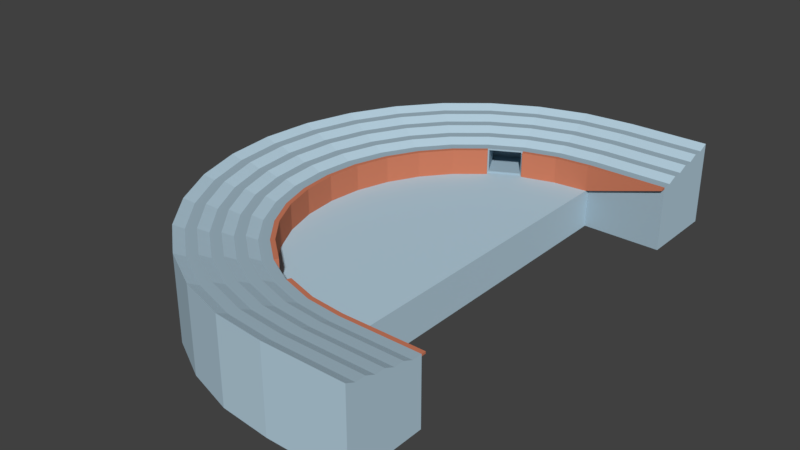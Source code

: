 # Source: Arena.blend  (saved by Blender 2.79.0; exported with 4.5.12 LTS)
import bpy
from mathutils import Matrix  # noqa: F401  (used for matrix-valued properties, if any)

bpy.ops.wm.read_factory_settings(use_empty=True)
scene = bpy.context.scene
scene.name = 'Scene'

# ---- collections
col_collection_1 = bpy.data.collections.new('Collection 1'); scene.collection.children.link(col_collection_1)

# ---- materials (node trees are filled in below, after node groups)
mat_border = bpy.data.materials.new('Border')
mat_border.alpha_threshold = 0.0
mat_border.use_transparent_shadow = False
mat_border.diffuse_color = (0.6038, 0.1981, 0.1119, 1.0)
mat_border.roughness = 0.5
mat_seatbackside = bpy.data.materials.new('SeatBackside')
mat_seatbackside.alpha_threshold = 0.0
mat_seatbackside.use_transparent_shadow = False
mat_seatbackside.diffuse_color = (0.4793, 0.6445, 0.7529, 1.0)
mat_seatbackside.roughness = 0.5
mat_seatfrontside = bpy.data.materials.new('SeatFrontside')
mat_seatfrontside.alpha_threshold = 0.0
mat_seatfrontside.use_transparent_shadow = False
mat_seatfrontside.diffuse_color = (0.3577, 0.4796, 0.5596, 1.0)
mat_seatfrontside.roughness = 0.5

# ---- material node trees

# ---- world
world_world = bpy.data.worlds.new('World'); scene.world = world_world
world_world.color = (0.05088, 0.05088, 0.05088)
world_world.use_sun_shadow = False
world_world.sun_shadow_jitter_overblur = 0.0
world_world.cycles.sampling_method = 'MANUAL'

# ---- meshes
me_cylinder_001 = bpy.data.meshes.new('Cylinder.001')
me_cylinder_001.from_pydata([(7.372, 21.93, 0.0), (7.372, 21.93, 3.25), (7.372, -21.93, 0.0), (7.372, -21.93, 3.25), (3.093, -21.51, 0.0), (3.093, -21.51, 3.25), (-1.022, -20.27, 0.0), (-1.022, -20.27, 3.25), (-4.815, -18.24, 0.0), (-4.815, -18.24, 3.25), (-8.138, -15.51, 0.0), (-8.138, -15.51, 3.25), (-10.87, -12.19, 0.0), (-10.87, -12.19, 3.25), (-12.89, -8.394, 0.0), (-12.89, -8.394, 3.25), (-14.14, -4.279, 0.0), (-14.14, -4.279, 3.25), (-14.56, 1.385e-05, 0.0), (-14.56, 1.385e-05, 3.25), (-14.14, 4.279, 0.0), (-14.14, 4.279, 3.25), (-12.89, 8.394, 0.0), (-12.89, 8.394, 3.25), (-10.87, 12.19, 0.0), (-10.87, 12.19, 3.25), (-8.138, 15.51, 0.0), (-8.138, 15.51, 3.25), (-4.814, 18.24, 0.0), (-4.814, 18.24, 3.25), (-1.022, 20.27, 0.0), (-1.022, 20.27, 3.25), (3.093, 21.51, 0.0), (3.093, 21.51, 3.25), (7.372, 22.5, 3.25), (7.372, -22.5, 3.25), (2.982, -22.07, 3.25), (-1.239, -20.79, 3.25), (-5.129, -18.71, 3.25), (-8.538, -15.91, 3.25), (-11.34, -12.5, 3.25), (-13.42, -8.61, 3.25), (-14.7, -4.39, 3.25), (-15.13, 1.437e-05, 3.25), (-14.7, 4.39, 3.25), (-13.42, 8.61, 3.25), (-11.34, 12.5, 3.25), (-8.538, 15.91, 3.25), (-5.129, 18.71, 3.25), (-1.239, 20.79, 3.25), (2.982, 22.07, 3.25), (7.372, 22.5, 0.0), (7.372, -22.5, 0.0), (2.982, -22.07, 0.0), (-1.239, -20.79, 0.0), (-5.129, -18.71, 0.0), (-8.538, -15.91, 0.0), (-11.34, -12.5, 0.0), (-13.42, -8.61, 0.0), (-14.7, -4.39, 0.0), (-15.13, 1.437e-05, 0.0), (-14.7, 4.39, 0.0), (-13.42, 8.61, 0.0), (-11.34, 12.5, 0.0), (-8.538, 15.91, 0.0), (-5.129, 18.71, 0.0), (-1.239, 20.79, 0.0), (2.982, 22.07, 0.0), (5.177, -22.28, 3.25), (0.8718, -21.43, 3.25), (-6.833, -17.31, 3.25), (-9.937, -14.21, 3.25), (-12.38, -10.56, 3.25), (-14.06, -6.5, 3.25), (-14.91, -2.195, 3.25), (-14.91, 2.195, 3.25), (-14.06, 6.5, 3.25), (-12.38, 10.56, 3.25), (-9.937, 14.21, 3.25), (-6.833, 17.31, 3.25), (0.8719, 21.43, 3.25), (5.177, 22.28, 3.25), (6.274, -22.39, 3.25), (1.927, -21.75, 3.25), (-5.981, -18.01, 3.25), (-9.238, -15.06, 3.25), (-11.86, -11.53, 3.25), (-13.74, -7.555, 3.25), (-14.8, -3.292, 3.25), (-15.02, 1.097, 3.25), (-14.38, 5.445, 3.25), (-12.9, 9.583, 3.25), (-10.64, 13.35, 3.25), (-7.686, 16.61, 3.25), (-0.1833, 21.11, 3.25), (4.08, 22.18, 3.25), (4.08, -22.18, 3.25), (-0.1834, -21.11, 3.25), (-7.686, -16.61, 3.25), (-10.64, -13.35, 3.25), (-12.9, -9.583, 3.25), (-14.38, -5.445, 3.25), (-15.02, -1.097, 3.25), (-14.8, 3.292, 3.25), (-13.74, 7.555, 3.25), (-11.86, 11.53, 3.25), (-9.238, 15.06, 3.25), (-5.981, 18.01, 3.25), (1.927, 21.75, 3.25), (6.274, 22.39, 3.25), (6.823, -22.45, 3.25), (2.455, -21.91, 3.25), (-5.555, -18.36, 3.25), (-8.888, -15.48, 3.25), (-11.6, -12.01, 3.25), (-13.58, -8.083, 3.25), (-14.75, -3.841, 3.25), (-15.07, 0.5487, 3.25), (-14.54, 4.917, 3.25), (-13.16, 9.097, 3.25), (-10.99, 12.93, 3.25), (-8.112, 16.26, 3.25), (-0.7109, 20.95, 3.25), (3.531, 22.12, 3.25), (4.628, -22.23, 3.25), (0.3442, -21.27, 3.25), (-7.26, -16.96, 3.25), (-10.29, -13.78, 3.25), (-12.64, -10.07, 3.25), (-14.22, -5.972, 3.25), (-14.97, -1.646, 3.25), (-14.86, 2.743, 3.25), (-13.9, 7.028, 3.25), (-12.12, 11.04, 3.25), (-9.587, 14.63, 3.25), (-6.407, 17.66, 3.25), (1.399, 21.59, 3.25), (5.726, 22.34, 3.25), (5.726, -22.34, 3.25), (1.399, -21.59, 3.25), (-6.407, -17.66, 3.25), (-9.587, -14.63, 3.25), (-12.12, -11.04, 3.25), (-13.9, -7.028, 3.25), (-14.86, -2.743, 3.25), (-14.97, 1.646, 3.25), (-14.22, 5.972, 3.25), (-12.64, 10.07, 3.25), (-10.29, 13.78, 3.25), (-7.259, 16.96, 3.25), (0.3443, 21.27, 3.25), (4.628, 22.23, 3.25), (3.531, -22.12, 3.25), (-0.711, -20.95, 3.25), (-8.112, -16.26, 3.25), (-10.99, -12.93, 3.25), (-13.16, -9.097, 3.25), (-14.54, -4.917, 3.25), (-15.07, -0.5487, 3.25), (-14.75, 3.841, 3.25), (-13.58, 8.083, 3.25), (-11.6, 12.01, 3.25), (-8.888, 15.48, 3.25), (-5.555, 18.36, 3.25), (2.455, 21.91, 3.25), (6.823, 22.45, 3.25), (17.37, 22.5, 3.0), (17.37, 22.5, 3.25), (17.37, -22.5, 3.25), (17.37, -22.5, 3.0), (17.37, 21.93, 3.25), (17.37, -21.93, 3.25), (17.37, 21.93, 3.0), (17.37, -21.93, 3.0), (10.71, -21.93, 3.25), (14.04, -21.93, 3.25), (14.04, -21.93, 2.0), (10.71, -21.93, 1.0), (14.04, -22.5, 2.0), (10.71, -22.5, 1.0), (10.71, -22.5, 3.25), (14.04, -22.5, 3.25), (10.71, 22.5, 1.0), (14.04, 22.5, 2.0), (14.04, 21.93, 2.0), (10.71, 21.93, 1.0), (10.71, 21.93, 3.25), (14.04, 21.93, 3.25), (14.04, 22.5, 3.25), (10.71, 22.5, 3.25)], [], [(3, 5, 36, 152, 96, 124, 68, 138, 82, 110, 35), (5, 7, 37, 153, 97, 125, 69, 139, 83, 111, 36), (9, 11, 39, 154, 98, 126, 70, 140, 84, 112, 38), (11, 13, 40, 155, 99, 127, 71, 141, 85, 113, 39), (13, 15, 41, 156, 100, 128, 72, 142, 86, 114, 40), (15, 17, 42, 157, 101, 129, 73, 143, 87, 115, 41), (17, 19, 43, 158, 102, 130, 74, 144, 88, 116, 42), (19, 21, 44, 159, 103, 131, 75, 145, 89, 117, 43), (21, 23, 45, 160, 104, 132, 76, 146, 90, 118, 44), (23, 25, 46, 161, 105, 133, 77, 147, 91, 119, 45), (25, 27, 47, 162, 106, 134, 78, 148, 92, 120, 46), (27, 29, 48, 163, 107, 135, 79, 149, 93, 121, 47), (31, 33, 50, 164, 108, 136, 80, 150, 94, 122, 49), (33, 1, 34, 165, 109, 137, 81, 151, 95, 123, 50), (4, 2, 52, 53), (6, 4, 53, 54), (29, 28, 65, 48), (10, 8, 55, 56), (12, 10, 56, 57), (14, 12, 57, 58), (16, 14, 58, 59), (18, 16, 59, 60), (20, 18, 60, 61), (22, 20, 61, 62), (24, 22, 62, 63), (26, 24, 63, 64), (28, 26, 64, 65), (32, 30, 66, 67), (0, 32, 67, 51), (184, 183, 166, 172), (1, 33, 32, 0), (33, 31, 30, 32), (29, 27, 26, 28), (27, 25, 24, 26), (25, 23, 22, 24), (23, 21, 20, 22), (21, 19, 18, 20), (19, 17, 16, 18), (17, 15, 14, 16), (15, 13, 12, 14), (13, 11, 10, 12), (11, 9, 8, 10), (7, 5, 4, 6), (5, 3, 2, 4), (176, 175, 171, 173), (35, 110, 82, 138, 68, 124, 96, 152, 36, 53, 52), (36, 111, 83, 139, 69, 125, 97, 153, 37, 54, 53), (31, 49, 66, 30), (38, 112, 84, 140, 70, 126, 98, 154, 39, 56, 55), (39, 113, 85, 141, 71, 127, 99, 155, 40, 57, 56), (40, 114, 86, 142, 72, 128, 100, 156, 41, 58, 57), (41, 115, 87, 143, 73, 129, 101, 157, 42, 59, 58), (42, 116, 88, 144, 74, 130, 102, 158, 43, 60, 59), (43, 117, 89, 145, 75, 131, 103, 159, 44, 61, 60), (44, 118, 90, 146, 76, 132, 104, 160, 45, 62, 61), (45, 119, 91, 147, 77, 133, 105, 161, 46, 63, 62), (46, 120, 92, 148, 78, 134, 106, 162, 47, 64, 63), (47, 121, 93, 149, 79, 135, 107, 163, 48, 65, 64), (49, 122, 94, 150, 80, 136, 108, 164, 50, 67, 66), (51, 67, 50, 123, 95, 151, 81, 137, 109, 165, 34), (166, 167, 170, 172), (169, 173, 171, 168), (188, 187, 170, 167), (183, 188, 167, 166), (178, 176, 173, 169), (175, 181, 168, 171), (187, 184, 172, 170), (181, 178, 169, 168), (35, 52, 179, 180), (180, 179, 178, 181), (3, 35, 180, 174), (174, 180, 181, 175), (52, 2, 177, 179), (179, 177, 176, 178), (2, 3, 174, 177), (177, 174, 175, 176), (1, 0, 185, 186), (186, 185, 184, 187), (51, 34, 189, 182), (182, 189, 188, 183), (34, 1, 186, 189), (189, 186, 187, 188), (0, 51, 182, 185), (185, 182, 183, 184), (9, 38, 55, 8), (7, 6, 54, 37)])
me_cylinder_001.materials.append(mat_border)
me_cylinder_001.materials.append(mat_seatbackside)
me_cylinder_001.materials.append(mat_seatfrontside)
me_cylinder_001.use_remesh_preserve_volume = False
me_cylinder_001.use_remesh_preserve_attributes = False
me_cylinder_001.use_mirror_vertex_groups = False
me_cylinder_001.update()
me_cylinder = bpy.data.meshes.new('Cylinder')
me_cylinder.from_pydata([(7.372, 22.5, 3.25), (7.372, -22.5, 3.25), (2.982, -22.07, 3.25), (-1.415, -20.69, 3.05), (-4.952, -18.8, 3.05), (-8.538, -15.91, 3.25), (-11.34, -12.5, 3.25), (-13.42, -8.61, 3.25), (-14.7, -4.39, 3.25), (-15.13, 1.437e-05, 3.25), (-14.7, 4.39, 3.25), (-13.42, 8.61, 3.25), (-11.34, 12.5, 3.25), (-8.538, 15.91, 3.25), (-4.952, 18.8, 3.05), (-1.415, 20.69, 3.05), (2.982, 22.07, 3.25), (7.372, 22.5, 0.0), (7.372, -22.5, 0.0), (2.982, -22.07, 0.0), (-1.415, -20.69, 0.2), (-4.952, -18.8, 0.2), (-8.538, -15.91, 0.0), (-11.34, -12.5, 0.0), (-13.42, -8.61, 0.0), (-14.7, -4.39, 0.0), (-15.13, 1.437e-05, 0.0), (-14.7, 4.39, 0.0), (-13.42, 8.61, 0.0), (-11.34, 12.5, 0.0), (-8.538, 15.91, 0.0), (-4.952, 18.8, 0.2), (-1.415, 20.69, 0.2), (2.982, 22.07, 0.0), (7.372, 32.45, 0.0), (7.372, 32.45, 5.5), (7.372, -32.45, 5.5), (7.372, -32.45, 0.0), (1.031, -31.88, 0.0), (1.031, -31.88, 5.5), (-5.065, -30.03, 0.0), (-5.065, -30.03, 5.5), (-10.68, -27.02, 0.0), (-10.68, -27.02, 5.5), (-15.61, -22.98, 0.0), (-15.61, -22.98, 5.5), (-19.65, -18.06, 0.0), (-19.65, -18.06, 5.5), (-22.65, -12.44, 0.0), (-22.65, -12.44, 5.5), (-24.5, -6.34, 0.0), (-24.5, -6.34, 5.5), (-25.13, 2.419e-05, 0.0), (-25.13, 2.419e-05, 5.5), (-24.5, 6.34, 0.0), (-24.5, 6.34, 5.5), (-22.65, 12.44, 0.0), (-22.65, 12.44, 5.5), (-19.65, 18.06, 0.0), (-19.65, 18.06, 5.5), (-15.61, 22.98, 0.0), (-15.61, 22.98, 5.5), (-10.68, 27.02, 0.0), (-10.68, 27.02, 5.5), (-5.065, 30.03, 0.0), (-5.065, 30.03, 5.5), (1.031, 31.88, 0.0), (1.031, 31.88, 5.5), (5.177, -22.28, 3.25), (7.372, 27.48, 4.375), (0.8718, -21.43, 3.25), (-18.03, -10.52, 4.375), (-3.184, -19.75, 3.05), (-19.6, -5.365, 4.375), (-6.833, -17.31, 3.25), (-9.937, -14.21, 3.25), (-12.38, -10.56, 3.25), (-14.06, -6.5, 3.25), (-14.91, -2.195, 3.25), (-18.03, 10.52, 4.375), (-14.91, 2.195, 3.25), (-15.49, 15.28, 4.375), (-14.06, 6.5, 3.25), (2.007, -26.97, 4.375), (-12.38, 10.56, 3.25), (-3.152, -25.41, 4.375), (-9.937, 14.21, 3.25), (-6.833, 17.31, 3.25), (-3.184, 19.75, 3.05), (0.8719, 21.43, 3.25), (5.177, 22.28, 3.25), (4.202, -32.16, 5.5), (-2.017, -30.95, 5.5), (-7.875, -28.52, 5.5), (-13.15, -25.0, 5.5), (-17.63, -20.52, 5.5), (-21.15, -15.25, 5.5), (-23.58, -9.389, 5.5), (-24.82, -3.17, 5.5), (-24.82, 3.17, 5.5), (-23.58, 9.389, 5.5), (-21.15, 15.25, 5.5), (-17.63, 20.52, 5.5), (-13.15, 25.0, 5.5), (-7.875, 28.52, 5.5), (-2.017, 30.95, 5.5), (4.202, 32.16, 5.5), (2.007, 26.97, 4.375), (-7.906, -22.87, 4.375), (-12.07, 19.45, 4.375), (-20.13, 1.928e-05, 4.375), (-12.07, -19.45, 4.375), (-7.906, 22.87, 4.375), (-19.6, 5.365, 4.375), (7.372, -27.48, 4.375), (-15.49, -15.28, 4.375), (-3.152, 25.41, 4.375), (-0.5726, 26.19, 4.375), (-16.76, -12.9, 4.375), (-18.82, 7.944, 4.375), (4.689, -27.22, 4.375), (-5.529, 24.14, 4.375), (-13.78, -17.36, 4.375), (-19.86, 2.683, 4.375), (-9.99, 21.16, 4.375), (-9.99, -21.16, 4.375), (-0.5726, -26.19, 4.375), (-16.76, 12.9, 4.375), (-18.82, -7.944, 4.375), (4.689, 27.22, 4.375), (-5.529, -24.14, 4.375), (-13.78, 17.36, 4.375), (-19.86, -2.682, 4.375), (6.274, -22.39, 3.25), (7.372, 29.96, 4.938), (1.927, -21.75, 3.25), (-15.73, -9.567, 3.812), (-2.211, -20.27, 3.05), (-22.05, -5.853, 4.938), (-5.981, -18.01, 3.25), (-9.238, -15.06, 3.25), (-11.86, -11.53, 3.25), (-13.74, -7.555, 3.25), (-14.8, -3.292, 3.25), (-15.73, 9.567, 3.812), (-15.02, 1.097, 3.25), (-17.57, 16.67, 4.938), (-14.38, 5.445, 3.25), (2.495, -24.52, 3.812), (-12.9, 9.583, 3.25), (-4.109, -27.72, 4.938), (-10.64, 13.35, 3.25), (-7.686, 16.61, 3.25), (-4.156, 19.23, 3.05), (-0.1833, 21.11, 3.25), (4.08, 22.18, 3.25), (5.787, -32.31, 5.5), (-0.4929, -31.41, 5.5), (-6.47, -29.28, 5.5), (-11.92, -26.01, 5.5), (-16.62, -21.75, 5.5), (-20.4, -16.65, 5.5), (-23.12, -10.91, 5.5), (-24.66, -4.755, 5.5), (-24.97, 1.585, 5.5), (-24.04, 7.865, 5.5), (-21.9, 13.84, 5.5), (-18.64, 19.29, 5.5), (-14.38, 23.99, 5.5), (-9.279, 27.77, 5.5), (-3.541, 30.49, 5.5), (2.616, 32.02, 5.5), (2.495, 24.52, 3.812), (-9.295, -24.94, 4.938), (-13.84, 21.21, 4.938), (-22.63, 2.173e-05, 4.938), (-13.84, -21.21, 4.938), (-9.295, 24.94, 4.938), (-22.05, 5.853, 4.938), (7.372, -29.96, 4.938), (-17.57, -16.67, 4.938), (-4.109, 27.72, 4.938), (4.08, -22.18, 3.25), (7.372, 24.99, 3.812), (-0.1834, -21.11, 3.25), (-20.34, -11.48, 4.938), (-4.156, -19.23, 3.05), (-17.15, -4.877, 3.812), (-7.686, -16.61, 3.25), (-10.64, -13.35, 3.25), (-12.9, -9.583, 3.25), (-14.38, -5.445, 3.25), (-15.02, -1.097, 3.25), (-20.34, 11.48, 4.938), (-14.8, 3.292, 3.25), (-13.41, 13.89, 3.812), (-13.74, 7.555, 3.25), (1.519, -29.42, 4.938), (-11.86, 11.53, 3.25), (-2.195, -23.1, 3.812), (-9.238, 15.06, 3.25), (-5.981, 18.01, 3.25), (-2.211, 20.27, 3.05), (1.927, 21.75, 3.25), (6.274, 22.39, 3.25), (2.616, -32.02, 5.5), (-3.541, -30.49, 5.5), (-9.28, -27.77, 5.5), (-14.38, -23.99, 5.5), (-18.64, -19.29, 5.5), (-21.9, -13.84, 5.5), (-24.04, -7.865, 5.5), (-24.97, -1.585, 5.5), (-24.66, 4.755, 5.5), (-23.12, 10.91, 5.5), (-20.4, 16.65, 5.5), (-16.62, 21.75, 5.5), (-11.92, 26.01, 5.5), (-6.47, 29.28, 5.5), (-0.4928, 31.41, 5.5), (5.787, 32.31, 5.5), (1.519, 29.42, 4.938), (-6.517, -20.79, 3.812), (-10.31, 17.68, 3.812), (-17.63, 1.682e-05, 3.812), (-10.31, -17.68, 3.812), (-6.517, 20.79, 3.812), (-17.15, 4.877, 3.812), (7.372, -24.99, 3.812), (-13.41, -13.89, 3.812), (-2.195, 23.1, 3.812), (-1.295, 28.57, 4.938), (0.1497, 23.81, 3.812), (-1.862, 25.8, 4.375), (0.7171, 26.58, 4.375), (-18.96, -14.07, 4.938), (-14.57, -11.73, 3.812), (-16.13, -14.09, 4.375), (-17.4, -11.71, 4.375), (-21.2, 8.667, 4.938), (-16.44, 7.222, 3.812), (-19.21, 6.655, 4.375), (-18.43, 9.234, 4.375), (4.445, -29.69, 4.938), (4.933, -24.75, 3.812), (6.031, -27.35, 4.375), (3.348, -27.1, 4.375), (-6.702, 26.33, 4.938), (-4.356, 21.94, 3.812), (-6.718, 23.5, 4.375), (-4.341, 24.77, 4.375), (-15.71, -18.94, 4.938), (-11.86, -15.78, 3.812), (-12.93, -18.4, 4.375), (-14.64, -16.32, 4.375), (-22.34, 2.926, 4.938), (-17.39, 2.439, 3.812), (-20.0, 1.341, 4.375), (-19.73, 4.024, 4.375), (-11.57, 23.08, 4.938), (-8.412, 19.23, 3.812), (-11.03, 20.3, 4.375), (-8.948, 22.01, 4.375), (-11.57, -23.08, 4.938), (-8.412, -19.23, 3.812), (-8.948, -22.01, 4.375), (-11.03, -20.3, 4.375), (-1.295, -28.57, 4.938), (0.1496, -23.81, 3.812), (0.7171, -26.58, 4.375), (-1.862, -25.8, 4.375), (-18.96, 14.07, 4.938), (-14.57, 11.73, 3.812), (-17.4, 11.71, 4.375), (-16.13, 14.09, 4.375), (-21.2, -8.667, 4.938), (-16.44, -7.222, 3.812), (-18.43, -9.234, 4.375), (-19.21, -6.655, 4.375), (4.445, 29.69, 4.938), (4.933, 24.75, 3.812), (3.348, 27.1, 4.375), (6.031, 27.35, 4.375), (-6.702, -26.33, 4.938), (-4.356, -21.94, 3.812), (-4.341, -24.77, 4.375), (-6.718, -23.5, 4.375), (-15.71, 18.94, 4.938), (-11.86, 15.78, 3.812), (-14.64, 16.32, 4.375), (-12.93, 18.4, 4.375), (-22.34, -2.926, 4.938), (-17.39, -2.439, 3.812), (-19.73, -4.024, 4.375), (-20.0, -1.341, 4.375), (-17.51, -1.219, 3.812), (-17.27, -3.658, 3.812), (-22.2, -4.39, 4.938), (-11.08, 16.73, 3.812), (-12.64, 14.84, 3.812), (-16.64, 17.8, 4.938), (-5.437, -21.36, 3.812), (-3.276, -22.52, 3.812), (-5.405, -27.02, 4.938), (6.152, 24.87, 3.812), (3.714, 24.64, 3.812), (2.982, 29.56, 4.938), (-16.79, -6.05, 3.812), (-16.08, -8.395, 3.812), (-20.77, -10.07, 4.938), (-13.99, 12.81, 3.812), (-15.15, 10.65, 3.812), (-19.65, 12.78, 4.938), (-1.023, -23.45, 3.812), (1.322, -24.16, 3.812), (0.1121, -29.0, 4.938), (-9.359, -18.45, 3.812), (-7.465, -20.01, 3.812), (-10.43, -24.01, 4.938), (-7.465, 20.01, 3.812), (-9.359, 18.45, 3.812), (-12.7, 22.15, 4.938), (-17.27, 3.658, 3.812), (-17.51, 1.219, 3.812), (-22.48, 1.463, 4.938), (-12.64, -14.84, 3.812), (-11.08, -16.73, 3.812), (-14.77, -20.08, 4.938), (-3.276, 22.52, 3.812), (-5.437, 21.36, 3.812), (-7.999, 25.64, 4.938), (3.714, -24.64, 3.812), (6.152, -24.87, 3.812), (5.909, -29.83, 4.938), (-16.08, 8.395, 3.812), (-16.79, 6.05, 3.812), (-21.62, 7.26, 4.938), (-15.15, -10.65, 3.812), (-13.99, -12.81, 3.812), (-18.27, -15.37, 4.938), (1.322, 24.16, 3.812), (-1.023, 23.45, 3.812), (-2.702, 28.14, 4.938), (0.1122, 29.0, 4.938), (-19.65, -12.78, 4.938), (-20.77, 10.07, 4.938), (2.982, -29.56, 4.938), (-5.405, 27.02, 4.938), (-16.64, -17.8, 4.938), (-22.2, 4.39, 4.938), (-10.43, 24.01, 4.938), (-12.7, -22.15, 4.938), (-2.702, -28.14, 4.938), (-18.27, 15.37, 4.938), (-21.62, -7.26, 4.938), (5.909, 29.83, 4.938), (-7.999, -25.64, 4.938), (-14.77, 20.08, 4.938), (-22.48, -1.463, 4.938), (6.823, -22.45, 3.25), (7.372, 31.21, 4.938), (2.455, -21.91, 3.25), (-14.57, -9.089, 3.25), (-1.725, -20.53, 3.05), (-23.28, -6.097, 4.938), (-5.555, -18.36, 3.25), (-8.888, -15.48, 3.25), (-11.6, -12.01, 3.25), (-13.58, -8.083, 3.25), (-14.75, -3.841, 3.25), (-14.57, 9.089, 3.25), (-15.07, 0.5487, 3.25), (-18.61, 17.36, 4.938), (-14.54, 4.917, 3.25), (2.738, -23.29, 3.25), (-13.16, 9.097, 3.25), (-4.587, -28.87, 4.938), (-10.99, 12.93, 3.25), (-8.112, 16.26, 3.25), (-4.642, 18.97, 3.05), (-0.7109, 20.95, 3.25), (3.531, 22.12, 3.25), (6.579, -32.38, 5.5), (0.2692, -31.64, 5.5), (-5.768, -29.65, 5.5), (-11.3, -26.52, 5.5), (-16.11, -22.37, 5.5), (-20.03, -17.35, 5.5), (-22.89, -11.68, 5.5), (-24.58, -5.548, 5.5), (-25.05, 0.7926, 5.5), (-24.27, 7.103, 5.5), (-22.28, 13.14, 5.5), (-19.15, 18.67, 5.5), (-14.99, 23.49, 5.5), (-9.982, 27.4, 5.5), (-4.303, 30.26, 5.5), (1.824, 31.95, 5.5), (2.738, 23.29, 3.25), (-9.99, -25.98, 4.938), (-14.73, 22.1, 4.938), (-23.88, 2.296e-05, 4.938), (-14.73, -22.1, 4.938), (-9.99, 25.98, 4.938), (-23.28, 6.097, 4.938), (7.372, -31.21, 4.938), (-18.61, -17.36, 4.938), (-4.587, 28.87, 4.938), (4.628, -22.23, 3.25), (7.372, 26.23, 3.812), (0.3442, -21.27, 3.25), (-19.19, -11.0, 4.375), (-3.67, -19.49, 3.05), (-18.37, -5.121, 3.812), (-7.26, -16.96, 3.25), (-10.29, -13.78, 3.25), (-12.64, -10.07, 3.25), (-14.22, -5.972, 3.25), (-14.97, -1.646, 3.25), (-19.19, 11.0, 4.375), (-14.86, 2.743, 3.25), (-14.45, 14.58, 3.812), (-13.9, 7.028, 3.25), (1.763, -28.2, 4.375), (-12.12, 11.04, 3.25), (-2.674, -24.25, 3.812), (-9.587, 14.63, 3.25), (-6.407, 17.66, 3.25), (-2.697, 20.01, 3.05), (1.399, 21.59, 3.25), (5.726, 22.34, 3.25), (3.409, -32.09, 5.5), (-2.779, -30.72, 5.5), (-8.577, -28.15, 5.5), (-13.76, -24.5, 5.5), (-18.14, -19.9, 5.5), (-21.53, -14.54, 5.5), (-23.81, -8.627, 5.5), (-24.89, -2.378, 5.5), (-24.74, 3.963, 5.5), (-23.35, 10.15, 5.5), (-20.78, 15.95, 5.5), (-17.12, 21.13, 5.5), (-12.53, 25.51, 5.5), (-7.172, 28.9, 5.5), (-1.255, 31.18, 5.5), (4.994, 32.24, 5.5), (1.763, 28.2, 4.375), (-7.212, -21.83, 3.812), (-11.19, 18.56, 3.812), (-18.88, 1.805e-05, 3.812), (-11.19, -18.56, 3.812), (-7.212, 21.83, 3.812), (-18.37, 5.121, 3.812), (7.372, -26.23, 3.812), (-14.45, -14.58, 3.812), (-2.674, 24.25, 3.812), (-1.656, 29.76, 4.938), (-0.2115, 25.0, 3.812), (-2.507, 25.6, 4.375), (0.07229, 26.38, 4.375), (-20.06, -14.66, 4.938), (-15.67, -12.31, 3.812), (-15.81, -14.68, 4.375), (-17.08, -12.31, 4.375), (-22.39, 9.028, 4.938), (-17.63, 7.583, 3.812), (-19.4, 6.01, 4.375), (-18.62, 8.589, 4.375), (4.323, -30.93, 4.938), (4.811, -25.99, 3.812), (6.701, -27.41, 4.375), (4.019, -27.16, 4.375), (-7.288, 27.43, 4.938), (-4.943, 23.04, 3.812), (-7.312, 23.18, 4.375), (-4.935, 24.45, 4.375), (-16.67, -19.73, 4.938), (-12.82, -16.57, 3.812), (-12.5, -18.92, 4.375), (-14.21, -16.84, 4.375), (-23.58, 3.048, 4.938), (-18.63, 2.561, 3.812), (-20.06, 0.6706, 4.375), (-19.8, 3.353, 4.375), (-12.36, 24.04, 4.938), (-9.201, 20.19, 3.812), (-11.55, 19.87, 4.375), (-9.469, 21.58, 4.375), (-12.36, -24.04, 4.938), (-9.201, -20.19, 3.812), (-8.427, -22.44, 4.375), (-10.51, -20.73, 4.375), (-1.656, -29.76, 4.938), (-0.2115, -25.0, 3.812), (1.362, -26.78, 4.375), (-1.217, -25.99, 4.375), (-20.06, 14.66, 4.938), (-15.67, 12.31, 3.812), (-17.72, 11.12, 4.375), (-16.45, 13.5, 4.375), (-22.39, -9.028, 4.938), (-17.63, -7.583, 3.812), (-18.23, -9.879, 4.375), (-19.01, -7.3, 4.375), (4.324, 30.93, 4.938), (4.811, 25.99, 3.812), (2.677, 27.03, 4.375), (5.36, 27.29, 4.375), (-7.288, -27.43, 4.938), (-4.943, -23.04, 3.812), (-3.746, -25.09, 4.375), (-6.124, -23.82, 4.375), (-16.67, 19.73, 4.938), (-12.82, 16.57, 3.812), (-15.07, 15.8, 4.375), (-13.36, 17.88, 4.375), (-23.58, -3.048, 4.938), (-18.63, -2.561, 3.812), (-19.67, -4.694, 4.375), (-19.93, -2.012, 4.375), (5.726, -22.34, 3.25), (7.372, 28.72, 4.375), (1.399, -21.59, 3.25), (-16.88, -10.05, 3.812), (-2.697, -20.01, 3.05), (-20.83, -5.609, 4.375), (-6.407, -17.66, 3.25), (-9.587, -14.63, 3.25), (-12.12, -11.04, 3.25), (-13.9, -7.028, 3.25), (-14.86, -2.743, 3.25), (-16.88, 10.05, 3.812), (-14.97, 1.646, 3.25), (-16.53, 15.97, 4.375), (-14.22, 5.972, 3.25), (2.251, -25.75, 3.812), (-12.64, 10.07, 3.25), (-3.63, -26.56, 4.375), (-10.29, 13.78, 3.25), (-7.259, 16.96, 3.25), (-3.67, 19.49, 3.05), (0.3443, 21.27, 3.25), (4.628, 22.23, 3.25), (4.994, -32.24, 5.5), (-1.255, -31.18, 5.5), (-7.172, -28.9, 5.5), (-12.53, -25.51, 5.5), (-17.12, -21.13, 5.5), (-20.78, -15.95, 5.5), (-23.35, -10.15, 5.5), (-24.74, -3.963, 5.5), (-24.89, 2.378, 5.5), (-23.81, 8.627, 5.5), (-21.53, 14.54, 5.5), (-18.14, 19.9, 5.5), (-13.76, 24.5, 5.5), (-8.577, 28.15, 5.5), (-2.779, 30.72, 5.5), (3.409, 32.09, 5.5), (2.251, 25.75, 3.812), (-8.601, -23.9, 4.375), (-12.96, 20.33, 4.375), (-21.38, 2.05e-05, 4.375), (-12.96, -20.33, 4.375), (-8.601, 23.9, 4.375), (-20.83, 5.609, 4.375), (7.372, -28.72, 4.375), (-16.53, -15.97, 4.375), (-3.63, 26.56, 4.375), (3.531, -22.12, 3.25), (7.372, 23.74, 3.25), (-0.711, -20.95, 3.25), (-21.5, -11.96, 4.938), (-4.642, -18.97, 3.05), (-15.92, -4.633, 3.25), (-8.112, -16.26, 3.25), (-10.99, -12.93, 3.25), (-13.16, -9.097, 3.25), (-14.54, -4.917, 3.25), (-15.07, -0.5487, 3.25), (-21.5, 11.96, 4.938), (-14.75, 3.841, 3.25), (-12.38, 13.19, 3.25), (-13.58, 8.083, 3.25), (1.275, -30.65, 4.938), (-11.6, 12.01, 3.25), (-1.717, -21.94, 3.25), (-8.888, 15.48, 3.25), (-5.555, 18.36, 3.25), (-1.725, 20.53, 3.05), (2.455, 21.91, 3.25), (6.823, 22.45, 3.25), (1.824, -31.95, 5.5), (-4.303, -30.26, 5.5), (-9.982, -27.4, 5.5), (-14.99, -23.49, 5.5), (-19.15, -18.67, 5.5), (-22.28, -13.14, 5.5), (-24.27, -7.103, 5.5), (-25.05, -0.7925, 5.5), (-24.58, 5.548, 5.5), (-22.89, 11.68, 5.5), (-20.03, 17.35, 5.5), (-16.11, 22.37, 5.5), (-11.3, 26.52, 5.5), (-5.768, 29.65, 5.5), (0.2693, 31.64, 5.5), (6.579, 32.38, 5.5), (1.275, 30.65, 4.938), (-5.823, -19.75, 3.25), (-9.422, 16.79, 3.25), (-16.38, 1.559e-05, 3.25), (-9.422, -16.79, 3.25), (-5.823, 19.75, 3.25), (-15.92, 4.633, 3.25), (7.372, -23.74, 3.25), (-12.38, -13.19, 3.25), (-1.717, 21.94, 3.25), (-0.9337, 27.38, 4.375), (0.5108, 22.62, 3.25), (-1.217, 25.99, 4.375), (1.362, 26.78, 4.375), (-17.86, -13.49, 4.375), (-13.47, -11.14, 3.25), (-16.45, -13.5, 4.375), (-17.72, -11.12, 4.375), (-20.01, 8.306, 4.375), (-15.25, 6.861, 3.25), (-19.01, 7.3, 4.375), (-18.23, 9.879, 4.375), (4.567, -28.46, 4.375), (5.055, -23.52, 3.25), (5.36, -27.29, 4.375), (2.677, -27.03, 4.375), (-6.116, 25.23, 4.375), (-3.77, 20.84, 3.25), (-6.123, 23.82, 4.375), (-3.746, 25.09, 4.375), (-14.75, -18.15, 4.375), (-10.9, -14.99, 3.25), (-13.36, -17.88, 4.375), (-15.07, -15.8, 4.375), (-21.1, 2.804, 4.375), (-16.15, 2.317, 3.25), (-19.93, 2.012, 4.375), (-19.67, 4.694, 4.375), (-10.78, 22.12, 4.375), (-7.622, 18.27, 3.25), (-10.51, 20.73, 4.375), (-8.427, 22.44, 4.375), (-10.78, -22.12, 4.375), (-7.623, -18.27, 3.25), (-9.469, -21.58, 4.375), (-11.55, -19.87, 4.375), (-0.9337, -27.38, 4.375), (0.5107, -22.62, 3.25), (0.07224, -26.38, 4.375), (-2.507, -25.6, 4.375), (-17.86, 13.49, 4.375), (-13.47, 11.14, 3.25), (-17.08, 12.31, 4.375), (-15.81, 14.68, 4.375), (-20.01, -8.305, 4.375), (-15.25, -6.861, 3.25), (-18.62, -8.589, 4.375), (-19.4, -6.01, 4.375), (4.567, 28.46, 4.375), (5.055, 23.52, 3.25), (4.019, 27.16, 4.375), (6.701, 27.41, 4.375), (-6.116, -25.23, 4.375), (-3.77, -20.84, 3.25), (-4.935, -24.45, 4.375), (-7.312, -23.18, 4.375), (-14.75, 18.15, 4.375), (-10.9, 14.99, 3.25), (-14.21, 16.84, 4.375), (-12.5, 18.92, 4.375), (-21.1, -2.804, 4.375), (-16.15, -2.317, 3.25), (-19.8, -3.353, 4.375), (-20.06, -0.6706, 4.375), (-18.75, -1.28, 3.812), (-16.26, -1.158, 3.25), (-17.45, -1.829, 3.812), (-17.57, -0.6096, 3.812), (-18.5, -3.841, 3.812), (-16.04, -3.475, 3.25), (-17.21, -4.268, 3.812), (-17.33, -3.048, 3.812), (-23.43, -4.572, 4.938), (-20.96, -4.207, 4.375), (-22.12, -5.121, 4.938), (-22.27, -3.658, 4.938), (-12.01, 17.57, 3.812), (-10.16, 15.89, 3.25), (-11.47, 16.26, 3.812), (-10.69, 17.2, 3.812), (-13.64, 15.58, 3.812), (-11.64, 14.09, 3.25), (-13.03, 14.36, 3.812), (-12.25, 15.31, 3.812), (-17.64, 18.55, 4.938), (-15.64, 17.06, 4.375), (-17.11, 17.24, 4.938), (-16.17, 18.37, 4.938), (-6.077, -22.43, 3.812), (-4.796, -20.3, 3.25), (-4.897, -21.65, 3.812), (-5.977, -21.08, 3.812), (-3.808, -23.65, 3.812), (-2.743, -21.39, 3.25), (-2.736, -22.81, 3.812), (-3.816, -22.23, 3.812), (-5.938, -28.15, 4.938), (-4.873, -25.9, 4.375), (-4.757, -27.37, 4.938), (-6.054, -26.68, 4.938), (6.092, 26.11, 3.812), (6.213, 23.63, 3.25), (5.543, 24.81, 3.812), (6.762, 24.93, 3.812), (3.531, 25.87, 3.812), (3.897, 23.41, 3.25), (3.104, 24.58, 3.812), (4.324, 24.7, 3.812), (2.799, 30.79, 4.938), (3.165, 28.33, 4.375), (2.251, 29.49, 4.938), (3.714, 29.63, 4.938), (-18.0, -6.352, 3.812), (-15.58, -5.747, 3.25), (-16.61, -6.636, 3.812), (-16.97, -5.463, 3.812), (-17.25, -8.814, 3.812), (-14.91, -7.975, 3.25), (-15.9, -8.981, 3.812), (-16.26, -7.808, 3.812), (-21.94, -10.49, 4.938), (-19.6, -9.654, 4.375), (-20.56, -10.78, 4.938), (-20.98, -9.37, 4.938), (-15.06, 13.45, 3.812), (-12.92, 12.17, 3.25), (-14.28, 12.27, 3.812), (-13.7, 13.35, 3.812), (-16.27, 11.18, 3.812), (-14.02, 10.12, 3.25), (-15.44, 10.11, 3.812), (-14.86, 11.19, 3.812), (-20.78, 13.31, 4.938), (-18.53, 12.24, 4.375), (-20.0, 12.13, 4.938), (-19.3, 13.43, 4.938), (-1.443, -24.63, 3.812), (-0.6031, -22.28, 3.25), (-0.4366, -23.63, 3.812), (-1.609, -23.27, 3.812), (1.02, -25.37, 3.812), (1.625, -22.96, 3.25), (1.908, -24.34, 3.812), (0.7358, -23.99, 3.812), (-0.1904, -30.2, 4.938), (0.4146, -27.79, 4.375), (0.8156, -29.21, 4.938), (-0.5914, -28.78, 4.938), (-10.2, -19.38, 3.812), (-8.522, -17.53, 3.25), (-8.885, -18.84, 3.812), (-9.832, -18.07, 3.812), (-8.206, -21.01, 3.812), (-6.723, -19.01, 3.25), (-6.991, -20.4, 3.812), (-7.938, -19.62, 3.812), (-11.17, -25.01, 4.938), (-9.69, -23.01, 4.375), (-9.864, -24.48, 4.938), (-11.0, -23.54, 4.938), (-8.206, 21.01, 3.812), (-6.723, 19.01, 3.25), (-7.938, 19.62, 3.812), (-6.991, 20.4, 3.812), (-10.2, 19.38, 3.812), (-8.522, 17.53, 3.25), (-9.832, 18.07, 3.812), (-8.885, 18.84, 3.812), (-13.54, 23.07, 4.938), (-11.87, 21.22, 4.375), (-13.27, 21.68, 4.938), (-12.14, 22.61, 4.938), (-18.5, 3.841, 3.812), (-16.04, 3.475, 3.25), (-17.33, 3.048, 3.812), (-17.21, 4.268, 3.812), (-18.75, 1.28, 3.812), (-16.26, 1.158, 3.25), (-17.57, 0.6097, 3.812), (-17.45, 1.829, 3.812), (-23.73, 1.524, 4.938), (-21.24, 1.402, 4.375), (-22.56, 0.7316, 4.938), (-22.41, 2.195, 4.938), (-13.64, -15.58, 3.812), (-11.64, -14.09, 3.25), (-12.25, -15.31, 3.812), (-13.03, -14.36, 3.812), (-12.01, -17.57, 3.812), (-10.16, -15.89, 3.25), (-10.69, -17.2, 3.812), (-11.47, -16.26, 3.812), (-15.7, -20.91, 4.938), (-13.85, -19.24, 4.375), (-14.31, -20.64, 4.938), (-15.24, -19.51, 4.938), (-3.808, 23.65, 3.812), (-2.743, 21.39, 3.25), (-3.816, 22.23, 3.812), (-2.736, 22.81, 3.812), (-6.077, 22.43, 3.812), (-4.796, 20.3, 3.25), (-5.977, 21.08, 3.812), (-4.897, 21.65, 3.812), (-8.639, 26.71, 4.938), (-7.358, 24.57, 4.375), (-8.647, 25.29, 4.938), (-7.35, 25.98, 4.938), (3.531, -25.87, 3.812), (3.897, -23.41, 3.25), (4.323, -24.7, 3.812), (3.104, -24.58, 3.812), (6.092, -26.11, 3.812), (6.213, -23.63, 3.25), (6.762, -24.93, 3.812), (5.543, -24.81, 3.812), (5.848, -31.07, 4.938), (5.97, -28.59, 4.375), (6.64, -29.9, 4.938), (5.177, -29.76, 4.938), (-17.25, 8.814, 3.812), (-14.91, 7.975, 3.25), (-16.26, 7.808, 3.812), (-15.9, 8.981, 3.812), (-18.0, 6.352, 3.812), (-15.58, 5.747, 3.25), (-16.97, 5.464, 3.812), (-16.61, 6.636, 3.812), (-22.83, 7.562, 4.938), (-20.42, 6.957, 4.375), (-21.84, 6.556, 4.938), (-21.41, 7.963, 4.938), (-16.27, -11.18, 3.812), (-14.02, -10.12, 3.25), (-14.86, -11.19, 3.812), (-15.44, -10.11, 3.812), (-15.06, -13.45, 3.812), (-12.92, -12.17, 3.25), (-13.7, -13.35, 3.812), (-14.28, -12.27, 3.812), (-19.33, -16.01, 4.938), (-17.2, -14.73, 4.375), (-17.92, -16.02, 4.938), (-18.61, -14.72, 4.938), (1.02, 25.37, 3.812), (1.625, 22.96, 3.25), (0.7359, 23.99, 3.812), (1.908, 24.34, 3.812), (-1.443, 24.63, 3.812), (-0.6031, 22.28, 3.25), (-1.609, 23.27, 3.812), (-0.4366, 23.63, 3.812), (-3.121, 29.32, 4.938), (-2.282, 26.97, 4.375), (-3.405, 27.93, 4.938), (-1.998, 28.36, 4.938), (-0.1903, 30.2, 4.938), (0.4147, 27.79, 4.375), (-0.5913, 28.78, 4.938), (0.8156, 29.21, 4.938), (-20.78, -13.31, 4.938), (-18.53, -12.24, 4.375), (-19.3, -13.43, 4.938), (-20.0, -12.13, 4.938), (-21.94, 10.49, 4.938), (-19.6, 9.654, 4.375), (-20.98, 9.37, 4.938), (-20.56, 10.78, 4.938), (2.799, -30.79, 4.938), (3.165, -28.33, 4.375), (3.714, -29.63, 4.938), (2.251, -29.49, 4.938), (-5.938, 28.15, 4.938), (-4.873, 25.9, 4.375), (-6.054, 26.68, 4.938), (-4.757, 27.37, 4.938), (-17.64, -18.55, 4.938), (-15.64, -17.06, 4.375), (-16.17, -18.37, 4.938), (-17.11, -17.24, 4.938), (-23.43, 4.572, 4.938), (-20.96, 4.207, 4.375), (-22.27, 3.658, 4.938), (-22.12, 5.121, 4.938), (-11.17, 25.01, 4.938), (-9.69, 23.01, 4.375), (-11.0, 23.55, 4.938), (-9.864, 24.48, 4.938), (-13.54, -23.07, 4.938), (-11.87, -21.22, 4.375), (-12.14, -22.61, 4.938), (-13.27, -21.68, 4.938), (-3.122, -29.32, 4.938), (-2.282, -26.97, 4.375), (-1.998, -28.36, 4.938), (-3.405, -27.93, 4.938), (-19.33, 16.01, 4.938), (-17.2, 14.73, 4.375), (-18.61, 14.72, 4.938), (-17.92, 16.02, 4.938), (-22.83, -7.562, 4.938), (-20.42, -6.957, 4.375), (-21.41, -7.963, 4.938), (-21.84, -6.556, 4.938), (5.848, 31.07, 4.938), (5.97, 28.59, 4.375), (5.177, 29.76, 4.938), (6.64, 29.9, 4.938), (-8.639, -26.71, 4.938), (-7.358, -24.57, 4.375), (-7.35, -25.98, 4.938), (-8.647, -25.29, 4.938), (-15.7, 20.91, 4.938), (-13.85, 19.24, 4.375), (-15.24, 19.51, 4.938), (-14.31, 20.64, 4.938), (-23.73, -1.524, 4.938), (-21.24, -1.402, 4.375), (-22.41, -2.195, 4.938), (-22.56, -0.7316, 4.938), (-21.31, -0.7011, 4.375), (-21.17, -2.103, 4.375), (-23.65, -2.286, 4.938), (-13.4, 19.78, 4.375), (-14.3, 18.7, 4.375), (-16.18, 20.32, 4.938), (-7.98, -24.24, 4.375), (-6.737, -24.9, 4.375), (-7.964, -27.07, 4.938), (6.671, 28.65, 4.375), (5.268, 28.52, 4.375), (5.086, 31.0, 4.938), (-20.62, -6.283, 4.375), (-20.21, -7.631, 4.375), (-22.61, -8.295, 4.938), (-16.87, 15.35, 4.375), (-17.53, 14.11, 4.375), (-19.69, 15.34, 4.938), (-2.956, -26.77, 4.375), (-1.608, -27.18, 4.375), (-2.389, -29.54, 4.938), (-12.41, -20.78, 4.375), (-11.32, -21.67, 4.375), (-12.95, -23.55, 4.938), (-9.145, 23.46, 4.375), (-10.23, 22.56, 4.375), (-11.77, 24.53, 4.938), (-20.89, 4.908, 4.375), (-21.03, 3.506, 4.375), (-23.5, 3.81, 4.938), (-16.09, -16.52, 4.375), (-15.19, -17.61, 4.375), (-17.15, -19.14, 4.938), (-4.252, 26.23, 4.375), (-5.494, 25.57, 4.375), (-6.613, 27.79, 4.938), (2.464, -28.26, 4.375), (3.866, -28.39, 4.375), (3.561, -30.86, 4.938), (-19.39, 10.33, 4.375), (-19.8, 8.98, 4.375), (-22.17, 9.761, 4.938), (-18.86, -11.62, 4.375), (-18.19, -12.87, 4.375), (-20.42, -13.98, 4.938), (1.089, 27.99, 4.375), (-0.2595, 27.58, 4.375), (-0.9231, 29.98, 4.938), (-1.608, 27.18, 4.375), (-2.956, 26.77, 4.375), (-3.854, 29.09, 4.938), (-0.04616, 22.45, 3.25), (-1.16, 22.11, 3.25), (-2.058, 24.44, 3.812), (2.182, 23.12, 3.25), (1.068, 22.79, 3.25), (0.4041, 25.19, 3.812), (-17.53, -14.11, 4.375), (-16.87, -15.35, 4.375), (-18.97, -16.69, 4.938), (-13.2, -11.66, 3.25), (-12.65, -12.68, 3.25), (-14.76, -14.02, 3.812), (-14.3, -9.602, 3.25), (-13.75, -10.63, 3.25), (-15.97, -11.75, 3.812), (-20.21, 7.631, 4.375), (-20.62, 6.283, 4.375), (-23.06, 6.829, 4.938), (-15.42, 6.304, 3.25), (-15.75, 5.19, 3.25), (-18.19, 5.737, 3.812), (-14.74, 8.532, 3.25), (-15.08, 7.418, 3.25), (-17.44, 8.199, 3.812), (5.268, -28.52, 4.375), (6.671, -28.65, 4.375), (6.61, -31.14, 4.938), (5.634, -23.58, 3.25), (6.793, -23.69, 3.25), (6.732, -26.17, 3.812), (3.318, -23.35, 3.25), (4.476, -23.46, 3.25), (4.171, -25.93, 3.812), (-6.737, 24.9, 4.375), (-7.98, 24.24, 4.375), (-9.314, 26.34, 4.938), (-4.283, 20.57, 3.25), (-5.31, 20.02, 3.25), (-6.645, 22.13, 3.812), (-2.23, 21.67, 3.25), (-3.257, 21.12, 3.25), (-4.375, 23.34, 3.812), (-14.3, -18.7, 4.375), (-13.4, -19.78, 4.375), (-15.21, -21.51, 4.938), (-10.53, -15.44, 3.25), (-9.791, -16.34, 3.25), (-11.6, -18.06, 3.812), (-12.01, -13.64, 3.25), (-11.27, -14.54, 3.25), (-13.23, -16.08, 3.812), (-21.17, 2.103, 4.375), (-21.31, 0.7011, 4.375), (-23.8, 0.7621, 4.938), (-16.21, 1.738, 3.25), (-16.32, 0.5792, 3.25), (-18.82, 0.6402, 3.812), (-15.98, 4.054, 3.25), (-16.09, 2.896, 3.25), (-18.56, 3.201, 3.812), (-11.32, 21.67, 4.375), (-12.41, 20.78, 4.375), (-14.13, 22.58, 4.938), (-8.072, 17.9, 3.25), (-8.972, 17.16, 3.25), (-10.69, 18.97, 3.812), (-6.273, 19.38, 3.25), (-7.173, 18.64, 3.25), (-8.704, 20.6, 3.812), (-10.23, -22.56, 4.375), (-9.145, -23.46, 4.375), (-10.58, -25.5, 4.938), (-7.173, -18.64, 3.25), (-6.273, -19.38, 3.25), (-7.709, -21.42, 3.812), (-8.972, -17.16, 3.25), (-8.072, -17.9, 3.25), (-9.698, -19.79, 3.812), (-0.2596, -27.58, 4.375), (1.089, -27.99, 4.375), (0.5424, -30.43, 4.938), (1.068, -22.79, 3.25), (2.181, -23.12, 3.25), (1.635, -25.56, 3.812), (-1.16, -22.11, 3.25), (-0.0462, -22.45, 3.25), (-0.827, -24.81, 3.812), (-18.19, 12.87, 4.375), (-18.86, 11.62, 4.375), (-21.14, 12.63, 4.938), (-13.75, 10.63, 3.25), (-14.3, 9.602, 3.25), (-16.58, 10.61, 3.812), (-12.65, 12.68, 3.25), (-13.2, 11.66, 3.25), (-15.36, 12.88, 3.812), (-19.8, -8.98, 4.375), (-19.39, -10.33, 4.375), (-21.72, -11.23, 4.938), (-15.08, -7.418, 3.25), (-14.74, -8.532, 3.25), (-17.07, -9.43, 3.812), (-15.75, -5.19, 3.25), (-15.42, -6.304, 3.25), (-17.81, -6.968, 3.812), (3.866, 28.39, 4.375), (2.464, 28.26, 4.375), (2.037, 30.72, 4.938), (4.476, 23.46, 3.25), (3.318, 23.35, 3.25), (2.891, 25.81, 3.812), (6.793, 23.69, 3.25), (5.634, 23.58, 3.25), (5.451, 26.05, 3.812), (-5.494, -25.57, 4.375), (-4.252, -26.23, 4.375), (-5.262, -28.51, 4.938), (-3.257, -21.12, 3.25), (-2.23, -21.67, 3.25), (-3.241, -23.95, 3.812), (-5.31, -20.02, 3.25), (-4.283, -20.57, 3.25), (-5.51, -22.74, 3.812), (-15.19, 17.61, 4.375), (-16.09, 16.52, 4.375), (-18.13, 17.95, 4.938), (-11.27, 14.54, 3.25), (-12.01, 13.64, 3.25), (-14.05, 15.08, 3.812), (-9.791, 16.34, 3.25), (-10.53, 15.44, 3.25), (-12.41, 17.07, 3.812), (-21.03, -3.506, 4.375), (-20.89, -4.908, 4.375), (-23.35, -5.334, 4.938), (-16.09, -2.896, 3.25), (-15.98, -4.054, 3.25), (-18.44, -4.481, 3.812), (-16.32, -0.5792, 3.25), (-16.21, -1.738, 3.25), (-18.69, -1.92, 3.812), (-18.82, -0.6401, 3.812), (-18.56, -3.201, 3.812), (-23.5, -3.81, 4.938), (-11.6, 18.06, 3.812), (-13.23, 16.08, 3.812), (-17.15, 19.14, 4.938), (-6.645, -22.13, 3.812), (-4.376, -23.34, 3.812), (-6.613, -27.79, 4.938), (6.732, 26.17, 3.812), (4.171, 25.93, 3.812), (3.561, 30.86, 4.938), (-18.19, -5.737, 3.812), (-17.44, -8.199, 3.812), (-22.17, -9.76, 4.938), (-14.76, 14.02, 3.812), (-15.97, 11.75, 3.812), (-20.42, 13.98, 4.938), (-2.058, -24.44, 3.812), (0.404, -25.19, 3.812), (-0.9232, -29.98, 4.938), (-10.69, -18.97, 3.812), (-8.704, -20.6, 3.812), (-11.77, -24.53, 4.938), (-7.709, 21.42, 3.812), (-9.698, 19.79, 3.812), (-12.95, 23.55, 4.938), (-18.44, 4.481, 3.812), (-18.69, 1.92, 3.812), (-23.65, 2.286, 4.938), (-14.05, -15.08, 3.812), (-12.41, -17.07, 3.812), (-16.18, -20.32, 4.938), (-3.241, 23.95, 3.812), (-5.51, 22.74, 3.812), (-7.964, 27.07, 4.938), (2.891, -25.81, 3.812), (5.451, -26.05, 3.812), (5.086, -31.0, 4.938), (-17.07, 9.43, 3.812), (-17.81, 6.968, 3.812), (-22.61, 8.295, 4.938), (-16.58, -10.61, 3.812), (-15.36, -12.88, 3.812), (-19.69, -15.34, 4.938), (1.635, 25.56, 3.812), (-0.827, 24.81, 3.812), (-2.389, 29.54, 4.938), (0.5425, 30.43, 4.938), (-21.14, -12.63, 4.938), (-21.72, 11.23, 4.938), (2.037, -30.72, 4.938), (-5.262, 28.51, 4.938), (-18.13, -17.95, 4.938), (-23.35, 5.335, 4.938), (-10.58, 25.5, 4.938), (-14.13, -22.58, 4.938), (-3.854, -29.09, 4.938), (-18.97, 16.69, 4.938), (-23.06, -6.829, 4.938), (6.61, 31.14, 4.938), (-9.314, -26.34, 4.938), (-15.21, 21.51, 4.938), (-23.8, -0.762, 4.938), (7.372, -22.5, -5.0), (2.982, -22.07, -5.0), (-1.239, -20.79, -5.0), (-5.129, -18.71, -5.0), (-8.538, -15.91, -5.0), (7.372, 32.45, -5.0), (7.372, 22.5, -5.0), (-11.34, -12.5, -5.0), (2.982, 22.07, -5.0), (1.031, 31.88, -5.0), (-13.42, -8.61, -5.0), (-24.5, -6.34, -5.0), (-14.7, -4.39, -5.0), (-22.65, -12.44, -5.0), (-15.13, 1.437e-05, -5.0), (-14.7, 4.39, -5.0), (-13.42, 8.61, -5.0), (-11.34, 12.5, -5.0), (-8.538, 15.91, -5.0), (-19.65, 18.06, -5.0), (-5.129, 18.71, -5.0), (-22.65, 12.44, -5.0), (-1.239, 20.79, -5.0), (-5.065, -30.03, -5.0), (1.031, -31.88, -5.0), (7.372, -32.45, -5.0), (-10.68, -27.02, -5.0), (-15.61, -22.98, -5.0), (-19.65, -18.06, -5.0), (-25.13, 2.419e-05, -5.0), (-24.5, 6.34, -5.0), (-15.61, 22.98, -5.0), (-10.68, 27.02, -5.0), (-5.065, 30.03, -5.0), (17.37, 22.5, 1.232e-07), (17.37, 22.5, 3.25), (17.37, -22.5, 3.25), (17.37, -22.5, 1.232e-07), (17.37, 31.21, 4.938), (17.37, 32.45, 5.5), (17.37, 32.45, 1.232e-07), (17.37, -22.5, -5.0), (17.37, -32.45, 5.5), (17.37, -32.45, 1.232e-07), (17.37, 32.45, -5.0), (17.37, 22.5, -5.0), (17.37, -31.21, 4.938), (17.37, 26.23, 3.813), (17.37, 27.48, 4.375), (17.37, -26.23, 3.813), (17.37, -27.48, 4.375), (17.37, 28.72, 4.375), (17.37, 29.96, 4.938), (17.37, -28.72, 4.375), (17.37, -29.96, 4.938), (17.37, 23.74, 3.25), (17.37, 24.99, 3.813), (17.37, -23.74, 3.25), (17.37, -24.99, 3.813), (17.37, -32.45, -5.0), (-1.239, -20.79, 0.0), (-5.129, -18.71, 0.0), (-1.725, -20.53, 3.25), (-1.239, -20.79, 3.25), (-3.67, -19.49, 3.25), (-3.184, -19.75, 3.25), (-2.697, -20.01, 3.25), (-2.211, -20.27, 3.25), (-4.642, -18.97, 3.25), (-4.156, -19.23, 3.25), (-5.129, -18.71, 3.25), (-5.129, 18.71, 0.0), (-1.239, 20.79, 0.0), (-4.642, 18.97, 3.25), (-5.129, 18.71, 3.25), (-2.697, 20.01, 3.25), (-3.184, 19.75, 3.25), (-3.67, 19.49, 3.25), (-4.156, 19.23, 3.25), (-1.725, 20.53, 3.25), (-2.211, 20.27, 3.25), (-1.239, 20.79, 3.25), (-3.772, -25.1, 0.2), (-7.309, -23.21, 0.2), (-4.082, -24.94, 3.05), (-3.772, -25.1, 3.05), (-6.027, -23.9, 3.05), (-5.541, -24.16, 3.05), (-5.054, -24.42, 3.05), (-4.568, -24.68, 3.05), (-6.999, -23.38, 3.05), (-6.513, -23.64, 3.05), (-7.309, -23.21, 3.05), (-7.309, 23.21, 0.2), (-3.772, 25.1, 0.2), (-6.999, 23.38, 3.05), (-7.309, 23.21, 3.05), (-5.054, 24.42, 3.05), (-5.541, 24.16, 3.05), (-6.027, 23.9, 3.05), (-6.513, 23.64, 3.05), (-4.082, 24.94, 3.05), (-4.568, 24.68, 3.05), (-3.772, 25.1, 3.05)], [], [(29, 1212, 1211, 28), (1255, 1197, 1196, 19), (1194, 401, 53, 600), (50, 52, 1224, 1206), (1193, 400, 61, 604), (1192, 399, 43, 595), (33, 1203, 1217, 1267), (24, 1205, 1202, 23), (1191, 360, 35, 608), (1190, 364, 51, 599), (58, 60, 1226, 1214), (40, 42, 1221, 1218), (1189, 372, 59, 603), (1188, 376, 41, 594), (28, 1211, 1210, 27), (66, 34, 1200, 1204), (37, 36, 382, 156, 544, 91, 431, 205, 593, 39, 38), (38, 39, 383, 157, 545, 92, 432, 206, 594, 41, 40), (40, 41, 384, 158, 546, 93, 433, 207, 595, 43, 42), (42, 43, 385, 159, 547, 94, 434, 208, 596, 45, 44), (44, 45, 386, 160, 548, 95, 435, 209, 597, 47, 46), (46, 47, 387, 161, 549, 96, 436, 210, 598, 49, 48), (48, 49, 388, 162, 550, 97, 437, 211, 599, 51, 50), (50, 51, 389, 163, 551, 98, 438, 212, 600, 53, 52), (52, 53, 390, 164, 552, 99, 439, 213, 601, 55, 54), (54, 55, 391, 165, 553, 100, 440, 214, 602, 57, 56), (56, 57, 392, 166, 554, 101, 441, 215, 603, 59, 58), (58, 59, 393, 167, 555, 102, 442, 216, 604, 61, 60), (60, 61, 394, 168, 556, 103, 443, 217, 605, 63, 62), (62, 63, 395, 169, 557, 104, 444, 218, 606, 65, 64), (64, 65, 396, 170, 558, 105, 445, 219, 607, 67, 66), (66, 67, 397, 171, 559, 106, 446, 220, 608, 35, 34), (1187, 402, 45, 596), (1186, 403, 63, 605), (19, 1196, 1195, 18), (114, 567, 1248, 1245), (1185, 404, 55, 601), (48, 50, 1206, 1208), (1267, 1217, 1215, 1266), (34, 35, 1234, 1235), (1184, 406, 47, 597), (1183, 407, 65, 606), (23, 1202, 1199, 22), (56, 58, 1214, 1216), (1182, 585, 39, 593), (1181, 581, 57, 602), (38, 40, 1218, 1219), (522, 69, 1243, 1246), (1180, 573, 49, 598), (1179, 609, 67, 607), (1178, 457, 105, 558), (1177, 458, 117, 621), (1176, 560, 107, 622), (1175, 461, 96, 549), (1174, 462, 118, 625), (1173, 524, 71, 626), (1172, 465, 100, 553), (1171, 466, 119, 629), (1170, 532, 79, 630), (1169, 469, 91, 544), (1168, 470, 120, 633), (1167, 536, 83, 634), (1166, 473, 104, 557), (1165, 474, 121, 637), (1164, 456, 116, 638), (1163, 477, 95, 548), (1162, 478, 122, 641), (1161, 455, 115, 642), (1160, 481, 99, 552), (1159, 482, 123, 645), (1158, 453, 113, 646), (1157, 485, 103, 556), (1156, 486, 124, 649), (1155, 452, 112, 650), (1154, 489, 94, 547), (1153, 490, 125, 653), (1152, 451, 111, 654), (1151, 493, 92, 545), (1150, 494, 126, 657), (1149, 425, 85, 658), (1148, 497, 101, 554), (1147, 498, 127, 661), (1146, 421, 81, 662), (1145, 501, 97, 550), (1144, 502, 128, 665), (1143, 413, 73, 666), (1142, 505, 106, 559), (1141, 506, 129, 669), (1140, 409, 69, 670), (1139, 509, 93, 546), (1138, 510, 130, 673), (1137, 448, 108, 674), (1136, 513, 102, 555), (1135, 514, 131, 677), (1134, 449, 109, 678), (1133, 517, 98, 551), (1132, 518, 132, 681), (1131, 450, 110, 682), (1130, 683, 294, 520), (1129, 684, 295, 685), (1128, 612, 224, 686), (1127, 687, 293, 519), (1126, 688, 296, 689), (1125, 680, 292, 690), (1124, 691, 163, 389), (1123, 692, 297, 693), (1122, 679, 291, 694), (1121, 695, 290, 516), (1120, 696, 298, 697), (1119, 611, 223, 698), (1118, 699, 289, 515), (1117, 700, 299, 701), (1116, 676, 288, 702), (1115, 703, 167, 393), (1114, 704, 300, 705), (1113, 675, 287, 706), (1112, 707, 286, 512), (1111, 708, 301, 709), (1110, 610, 222, 710), (1109, 711, 285, 511), (1108, 712, 302, 713), (1107, 672, 284, 714), (1106, 715, 158, 384), (1105, 716, 303, 717), (1104, 671, 283, 718), (1103, 719, 282, 508), (1102, 720, 304, 721), (1101, 571, 183, 722), (1100, 723, 281, 507), (1099, 724, 305, 725), (1098, 668, 280, 726), (1097, 727, 171, 397), (1096, 728, 306, 729), (1095, 667, 279, 730), (1094, 731, 278, 504), (1093, 732, 307, 733), (1092, 575, 187, 734), (1091, 735, 277, 503), (1090, 736, 308, 737), (1089, 664, 276, 738), (1088, 739, 162, 388), (1087, 740, 309, 741), (1086, 663, 275, 742), (1085, 743, 274, 500), (1084, 744, 310, 745), (1083, 583, 195, 746), (1082, 747, 273, 499), (1081, 748, 311, 749), (1080, 660, 272, 750), (1079, 751, 166, 392), (1078, 752, 312, 753), (1077, 659, 271, 754), (1076, 755, 270, 496), (1075, 756, 313, 757), (1074, 587, 199, 758), (1073, 759, 269, 495), (1072, 760, 314, 761), (1071, 656, 268, 762), (1070, 763, 157, 383), (1069, 764, 315, 765), (1068, 655, 267, 766), (1067, 767, 266, 492), (1066, 768, 316, 769), (1065, 613, 225, 770), (1064, 771, 265, 491), (1063, 772, 317, 773), (1062, 652, 264, 774), (1061, 775, 159, 385), (1060, 776, 318, 777), (1059, 651, 263, 778), (1058, 779, 262, 488), (1057, 780, 319, 781), (1056, 614, 226, 782), (1055, 783, 261, 487), (1054, 784, 320, 785), (1053, 648, 260, 786), (1052, 787, 168, 394), (1051, 788, 321, 789), (1050, 647, 259, 790), (1049, 791, 258, 484), (1048, 792, 322, 793), (1047, 615, 227, 794), (1046, 795, 257, 483), (1045, 796, 323, 797), (1044, 644, 256, 798), (1043, 799, 164, 390), (1042, 800, 324, 801), (1041, 643, 255, 802), (1040, 803, 254, 480), (1039, 804, 325, 805), (1038, 617, 229, 806), (1037, 807, 253, 479), (1036, 808, 326, 809), (1035, 640, 252, 810), (1034, 811, 160, 386), (1033, 812, 327, 813), (1032, 639, 251, 814), (1031, 815, 250, 476), (1030, 816, 328, 817), (1029, 618, 230, 818), (1028, 819, 249, 475), (1027, 820, 329, 821), (1026, 636, 248, 822), (1025, 823, 169, 395), (1024, 824, 330, 825), (1023, 635, 247, 826), (1022, 827, 246, 472), (1021, 828, 331, 829), (1020, 374, 148, 830), (1019, 831, 245, 471), (1018, 832, 332, 833), (1017, 632, 244, 834), (1016, 835, 156, 382), (1015, 836, 333, 837), (1014, 631, 243, 838), (1013, 839, 242, 468), (1012, 840, 334, 841), (1011, 370, 144, 842), (1010, 843, 241, 467), (1009, 844, 335, 845), (1008, 628, 240, 846), (1007, 847, 165, 391), (1006, 848, 336, 849), (1005, 627, 239, 850), (1004, 851, 238, 464), (1003, 852, 337, 853), (1002, 362, 136, 854), (1001, 855, 237, 463), (1000, 856, 338, 857), (999, 624, 236, 858), (998, 859, 161, 387), (997, 860, 339, 861), (996, 623, 235, 862), (995, 863, 234, 460), (994, 864, 340, 865), (993, 398, 172, 866), (992, 867, 233, 459), (991, 868, 341, 869), (990, 620, 232, 870), (989, 871, 170, 396), (988, 872, 342, 873), (987, 619, 231, 874), (986, 875, 219, 445), (985, 876, 343, 877), (984, 447, 221, 878), (983, 879, 210, 436), (982, 880, 344, 881), (981, 411, 185, 882), (980, 883, 214, 440), (979, 884, 345, 885), (978, 419, 193, 886), (977, 887, 205, 431), (976, 888, 346, 889), (975, 423, 197, 890), (974, 891, 218, 444), (973, 892, 347, 893), (972, 569, 181, 894), (971, 895, 209, 435), (970, 896, 348, 897), (969, 568, 180, 898), (968, 899, 213, 439), (967, 900, 349, 901), (966, 566, 178, 902), (965, 903, 217, 443), (964, 904, 350, 905), (963, 565, 177, 906), (962, 907, 208, 434), (961, 908, 351, 909), (960, 564, 176, 910), (959, 911, 206, 432), (958, 912, 352, 913), (957, 538, 150, 914), (956, 915, 215, 441), (955, 916, 353, 917), (954, 534, 146, 918), (953, 919, 211, 437), (952, 920, 354, 921), (951, 526, 138, 922), (950, 923, 220, 446), (949, 924, 355, 925), (948, 522, 134, 926), (947, 927, 207, 433), (946, 928, 356, 929), (945, 561, 173, 930), (944, 931, 216, 442), (943, 932, 357, 933), (942, 562, 174, 934), (941, 935, 212, 438), (940, 936, 358, 937), (939, 563, 175, 938), (936, 939, 938, 358), (294, 682, 939, 936), (682, 110, 563, 939), (679, 940, 937, 291), (132, 520, 940, 679), (520, 294, 936, 940), (517, 941, 438, 98), (291, 937, 941, 517), (937, 358, 935, 941), (932, 942, 934, 357), (290, 678, 942, 932), (678, 109, 562, 942), (675, 943, 933, 287), (131, 516, 943, 675), (516, 290, 932, 943), (513, 944, 442, 102), (287, 933, 944, 513), (933, 357, 931, 944), (928, 945, 930, 356), (286, 674, 945, 928), (674, 108, 561, 945), (671, 946, 929, 283), (130, 512, 946, 671), (512, 286, 928, 946), (509, 947, 433, 93), (283, 929, 947, 509), (929, 356, 927, 947), (924, 948, 926, 355), (282, 670, 948, 924), (670, 69, 522, 948), (667, 949, 925, 279), (129, 508, 949, 667), (508, 282, 924, 949), (505, 950, 446, 106), (279, 925, 950, 505), (925, 355, 923, 950), (920, 951, 922, 354), (278, 666, 951, 920), (666, 73, 526, 951), (663, 952, 921, 275), (128, 504, 952, 663), (504, 278, 920, 952), (501, 953, 437, 97), (275, 921, 953, 501), (921, 354, 919, 953), (916, 954, 918, 353), (274, 662, 954, 916), (662, 81, 534, 954), (659, 955, 917, 271), (127, 500, 955, 659), (500, 274, 916, 955), (497, 956, 441, 101), (271, 917, 956, 497), (917, 353, 915, 956), (912, 957, 914, 352), (270, 658, 957, 912), (658, 85, 538, 957), (655, 958, 913, 267), (126, 496, 958, 655), (496, 270, 912, 958), (493, 959, 432, 92), (267, 913, 959, 493), (913, 352, 911, 959), (908, 960, 910, 351), (266, 654, 960, 908), (654, 111, 564, 960), (651, 961, 909, 263), (125, 492, 961, 651), (492, 266, 908, 961), (489, 962, 434, 94), (263, 909, 962, 489), (909, 351, 907, 962), (904, 963, 906, 350), (262, 650, 963, 904), (650, 112, 565, 963), (647, 964, 905, 259), (124, 488, 964, 647), (488, 262, 904, 964), (485, 965, 443, 103), (259, 905, 965, 485), (905, 350, 903, 965), (900, 966, 902, 349), (258, 646, 966, 900), (646, 113, 566, 966), (643, 967, 901, 255), (123, 484, 967, 643), (484, 258, 900, 967), (481, 968, 439, 99), (255, 901, 968, 481), (901, 349, 899, 968), (896, 969, 898, 348), (254, 642, 969, 896), (642, 115, 568, 969), (639, 970, 897, 251), (122, 480, 970, 639), (480, 254, 896, 970), (477, 971, 435, 95), (251, 897, 971, 477), (897, 348, 895, 971), (892, 972, 894, 347), (250, 638, 972, 892), (638, 116, 569, 972), (635, 973, 893, 247), (121, 476, 973, 635), (476, 250, 892, 973), (473, 974, 444, 104), (247, 893, 974, 473), (893, 347, 891, 974), (888, 975, 890, 346), (246, 634, 975, 888), (634, 83, 423, 975), (631, 976, 889, 243), (120, 472, 976, 631), (472, 246, 888, 976), (469, 977, 431, 91), (243, 889, 977, 469), (889, 346, 887, 977), (884, 978, 886, 345), (242, 630, 978, 884), (630, 79, 419, 978), (627, 979, 885, 239), (119, 468, 979, 627), (468, 242, 884, 979), (465, 980, 440, 100), (239, 885, 980, 465), (885, 345, 883, 980), (880, 981, 882, 344), (238, 626, 981, 880), (626, 71, 411, 981), (623, 982, 881, 235), (118, 464, 982, 623), (464, 238, 880, 982), (461, 983, 436, 96), (235, 881, 983, 461), (881, 344, 879, 983), (876, 984, 878, 343), (234, 622, 984, 876), (622, 107, 447, 984), (619, 985, 877, 231), (117, 460, 985, 619), (460, 234, 876, 985), (457, 986, 445, 105), (231, 877, 986, 457), (877, 343, 875, 986), (872, 987, 874, 342), (233, 621, 987, 872), (621, 117, 619, 987), (569, 988, 873, 181), (116, 459, 988, 569), (459, 233, 872, 988), (407, 989, 396, 65), (181, 873, 989, 407), (873, 342, 871, 989), (868, 990, 870, 341), (154, 542, 990, 868), (542, 89, 620, 990), (618, 991, 869, 230), (1276, 380, 991, 618), (380, 154, 868, 991), (456, 992, 459, 116), (230, 869, 992, 456), (869, 341, 867, 992), (864, 993, 866, 340), (203, 591, 993, 864), (591, 16, 398, 993), (620, 994, 865, 232), (89, 429, 994, 620), (429, 203, 864, 994), (458, 995, 460, 117), (232, 865, 995, 458), (865, 340, 863, 995), (860, 996, 862, 339), (237, 625, 996, 860), (625, 118, 623, 996), (568, 997, 861, 180), (115, 463, 997, 568), (463, 237, 860, 997), (406, 998, 387, 47), (180, 861, 998, 406), (861, 339, 859, 998), (856, 999, 858, 338), (141, 529, 999, 856), (529, 76, 624, 999), (617, 1000, 857, 229), (6, 367, 1000, 617), (367, 141, 856, 1000), (455, 1001, 463, 115), (229, 857, 1001, 455), (857, 338, 855, 1001), (852, 1002, 854, 337), (190, 578, 1002, 852), (578, 7, 362, 1002), (624, 1003, 853, 236), (76, 416, 1003, 624), (416, 190, 852, 1003), (462, 1004, 464, 118), (236, 853, 1004, 462), (853, 337, 851, 1004), (848, 1005, 850, 336), (241, 629, 1005, 848), (629, 119, 627, 1005), (566, 1006, 849, 178), (113, 467, 1006, 566), (467, 241, 848, 1006), (404, 1007, 391, 55), (178, 849, 1007, 404), (849, 336, 847, 1007), (844, 1008, 846, 335), (147, 535, 1008, 844), (535, 82, 628, 1008), (615, 1009, 845, 227), (10, 373, 1009, 615), (373, 147, 844, 1009), (453, 1010, 467, 113), (227, 845, 1010, 453), (845, 335, 843, 1010), (840, 1011, 842, 334), (196, 584, 1011, 840), (584, 11, 370, 1011), (628, 1012, 841, 240), (82, 422, 1012, 628), (422, 196, 840, 1012), (466, 1013, 468, 119), (240, 841, 1013, 466), (841, 334, 839, 1013), (836, 1014, 838, 333), (245, 633, 1014, 836), (633, 120, 631, 1014), (567, 1015, 837, 179), (114, 471, 1015, 567), (471, 245, 836, 1015), (405, 1016, 382, 36), (179, 837, 1016, 405), (837, 333, 835, 1016), (832, 1017, 834, 332), (133, 521, 1017, 832), (521, 68, 632, 1017), (616, 1018, 833, 228), (1, 359, 1018, 616), (359, 133, 832, 1018), (454, 1019, 471, 114), (228, 833, 1019, 454), (833, 332, 831, 1019), (828, 1020, 830, 331), (182, 570, 1020, 828), (570, 2, 374, 1020), (632, 1021, 829, 244), (68, 408, 1021, 632), (408, 182, 828, 1021), (470, 1022, 472, 120), (244, 829, 1022, 470), (829, 331, 827, 1022), (824, 1023, 826, 330), (249, 637, 1023, 824), (637, 121, 635, 1023), (565, 1024, 825, 177), (112, 475, 1024, 565), (475, 249, 824, 1024), (403, 1025, 395, 63), (177, 825, 1025, 403), (825, 330, 823, 1025), (820, 1026, 822, 329), (1273, 1272, 1026, 820), (1272, 1271, 636, 1026), (614, 1027, 821, 226), (1269, 1268, 1027, 614), (1268, 1273, 820, 1027), (452, 1028, 475, 112), (226, 821, 1028, 452), (821, 329, 819, 1028), (816, 1029, 818, 328), (1275, 1274, 1029, 816), (1274, 1276, 618, 1029), (636, 1030, 817, 248), (1271, 1270, 1030, 636), (1270, 1275, 816, 1030), (474, 1031, 476, 121), (248, 817, 1031, 474), (817, 328, 815, 1031), (812, 1032, 814, 327), (253, 641, 1032, 812), (641, 122, 639, 1032), (564, 1033, 813, 176), (111, 479, 1033, 564), (479, 253, 812, 1033), (402, 1034, 386, 45), (176, 813, 1034, 402), (813, 327, 811, 1034), (808, 1035, 810, 326), (140, 528, 1035, 808), (528, 75, 640, 1035), (613, 1036, 809, 225), (5, 366, 1036, 613), (366, 140, 808, 1036), (451, 1037, 479, 111), (225, 809, 1037, 451), (809, 326, 807, 1037), (804, 1038, 806, 325), (189, 577, 1038, 804), (577, 6, 617, 1038), (640, 1039, 805, 252), (75, 415, 1039, 640), (415, 189, 804, 1039), (478, 1040, 480, 122), (252, 805, 1040, 478), (805, 325, 803, 1040), (800, 1041, 802, 324), (257, 645, 1041, 800), (645, 123, 643, 1041), (563, 1042, 801, 175), (110, 483, 1042, 563), (483, 257, 800, 1042), (401, 1043, 390, 53), (175, 801, 1043, 401), (801, 324, 799, 1043), (796, 1044, 798, 323), (145, 533, 1044, 796), (533, 80, 644, 1044), (612, 1045, 797, 224), (9, 371, 1045, 612), (371, 145, 796, 1045), (450, 1046, 483, 110), (224, 797, 1046, 450), (797, 323, 795, 1046), (792, 1047, 794, 322), (194, 582, 1047, 792), (582, 10, 615, 1047), (644, 1048, 793, 256), (80, 420, 1048, 644), (420, 194, 792, 1048), (482, 1049, 484, 123), (256, 793, 1049, 482), (793, 322, 791, 1049), (788, 1050, 790, 321), (261, 649, 1050, 788), (649, 124, 647, 1050), (562, 1051, 789, 174), (109, 487, 1051, 562), (487, 261, 788, 1051), (400, 1052, 394, 61), (174, 789, 1052, 400), (789, 321, 787, 1052), (784, 1053, 786, 320), (152, 540, 1053, 784), (540, 87, 648, 1053), (611, 1054, 785, 223), (13, 378, 1054, 611), (378, 152, 784, 1054), (449, 1055, 487, 109), (223, 785, 1055, 449), (785, 320, 783, 1055), (780, 1056, 782, 319), (201, 589, 1056, 780), (589, 1269, 614, 1056), (648, 1057, 781, 260), (87, 427, 1057, 648), (427, 201, 780, 1057), (486, 1058, 488, 124), (260, 781, 1058, 486), (781, 319, 779, 1058), (776, 1059, 778, 318), (265, 653, 1059, 776), (653, 125, 651, 1059), (561, 1060, 777, 173), (108, 491, 1060, 561), (491, 265, 776, 1060), (399, 1061, 385, 43), (173, 777, 1061, 399), (777, 318, 775, 1061), (772, 1062, 774, 317), (139, 527, 1062, 772), (527, 74, 652, 1062), (610, 1063, 773, 222), (1265, 365, 1063, 610), (365, 139, 772, 1063), (448, 1064, 491, 108), (222, 773, 1064, 448), (773, 317, 771, 1064), (768, 1065, 770, 316), (188, 576, 1065, 768), (576, 5, 613, 1065), (652, 1066, 769, 264), (74, 414, 1066, 652), (414, 188, 768, 1066), (490, 1067, 492, 125), (264, 769, 1067, 490), (769, 316, 767, 1067), (764, 1068, 766, 315), (269, 657, 1068, 764), (657, 126, 655, 1068), (423, 1069, 765, 197), (83, 495, 1069, 423), (495, 269, 764, 1069), (585, 1070, 383, 39), (197, 765, 1070, 585), (765, 315, 763, 1070), (760, 1071, 762, 314), (135, 523, 1071, 760), (523, 70, 656, 1071), (374, 1072, 761, 148), (2, 361, 1072, 374), (361, 135, 760, 1072), (536, 1073, 495, 83), (148, 761, 1073, 536), (761, 314, 759, 1073), (756, 1074, 758, 313), (184, 572, 1074, 756), (572, 1258, 587, 1074), (656, 1075, 757, 268), (70, 410, 1075, 656), (410, 184, 756, 1075), (494, 1076, 496, 126), (268, 757, 1076, 494), (757, 313, 755, 1076), (752, 1077, 754, 312), (273, 661, 1077, 752), (661, 127, 659, 1077), (419, 1078, 753, 193), (79, 499, 1078, 419), (499, 273, 752, 1078), (581, 1079, 392, 57), (193, 753, 1079, 581), (753, 312, 751, 1079), (748, 1080, 750, 311), (149, 537, 1080, 748), (537, 84, 660, 1080), (370, 1081, 749, 144), (11, 375, 1081, 370), (375, 149, 748, 1081), (532, 1082, 499, 79), (144, 749, 1082, 532), (749, 311, 747, 1082), (744, 1083, 746, 310), (198, 586, 1083, 744), (586, 12, 583, 1083), (660, 1084, 745, 272), (84, 424, 1084, 660), (424, 198, 744, 1084), (498, 1085, 500, 127), (272, 745, 1085, 498), (745, 310, 743, 1085), (740, 1086, 742, 309), (277, 665, 1086, 740), (665, 128, 663, 1086), (411, 1087, 741, 185), (71, 503, 1087, 411), (503, 277, 740, 1087), (573, 1088, 388, 49), (185, 741, 1088, 573), (741, 309, 739, 1088), (736, 1089, 738, 308), (142, 530, 1089, 736), (530, 77, 664, 1089), (362, 1090, 737, 136), (7, 368, 1090, 362), (368, 142, 736, 1090), (524, 1091, 503, 71), (136, 737, 1091, 524), (737, 308, 735, 1091), (732, 1092, 734, 307), (191, 579, 1092, 732), (579, 8, 575, 1092), (664, 1093, 733, 276), (77, 417, 1093, 664), (417, 191, 732, 1093), (502, 1094, 504, 128), (276, 733, 1094, 502), (733, 307, 731, 1094), (728, 1095, 730, 306), (281, 669, 1095, 728), (669, 129, 667, 1095), (447, 1096, 729, 221), (107, 507, 1096, 447), (507, 281, 728, 1096), (609, 1097, 397, 67), (221, 729, 1097, 609), (729, 306, 727, 1097), (724, 1098, 726, 305), (155, 543, 1098, 724), (543, 90, 668, 1098), (398, 1099, 725, 172), (16, 381, 1099, 398), (381, 155, 724, 1099), (560, 1100, 507, 107), (172, 725, 1100, 560), (725, 305, 723, 1100), (720, 1101, 722, 304), (204, 592, 1101, 720), (592, 0, 571, 1101), (668, 1102, 721, 280), (90, 430, 1102, 668), (430, 204, 720, 1102), (506, 1103, 508, 129), (280, 721, 1103, 506), (721, 304, 719, 1103), (716, 1104, 718, 303), (285, 673, 1104, 716), (673, 130, 671, 1104), (538, 1105, 717, 150), (85, 511, 1105, 538), (511, 285, 716, 1105), (376, 1106, 384, 41), (150, 717, 1106, 376), (717, 303, 715, 1106), (712, 1107, 714, 302), (1262, 1261, 1107, 712), (1261, 1260, 672, 1107), (587, 1108, 713, 199), (1258, 1257, 1108, 587), (1257, 1262, 712, 1108), (425, 1109, 511, 85), (199, 713, 1109, 425), (713, 302, 711, 1109), (708, 1110, 710, 301), (1264, 1263, 1110, 708), (1263, 1265, 610, 1110), (672, 1111, 709, 284), (1260, 1259, 1111, 672), (1259, 1264, 708, 1111), (510, 1112, 512, 130), (284, 709, 1112, 510), (709, 301, 707, 1112), (704, 1113, 706, 300), (289, 677, 1113, 704), (677, 131, 675, 1113), (534, 1114, 705, 146), (81, 515, 1114, 534), (515, 289, 704, 1114), (372, 1115, 393, 59), (146, 705, 1115, 372), (705, 300, 703, 1115), (700, 1116, 702, 299), (151, 539, 1116, 700), (539, 86, 676, 1116), (583, 1117, 701, 195), (12, 377, 1117, 583), (377, 151, 700, 1117), (421, 1118, 515, 81), (195, 701, 1118, 421), (701, 299, 699, 1118), (696, 1119, 698, 298), (200, 588, 1119, 696), (588, 13, 611, 1119), (676, 1120, 697, 288), (86, 426, 1120, 676), (426, 200, 696, 1120), (514, 1121, 516, 131), (288, 697, 1121, 514), (697, 298, 695, 1121), (692, 1122, 694, 297), (293, 681, 1122, 692), (681, 132, 679, 1122), (526, 1123, 693, 138), (73, 519, 1123, 526), (519, 293, 692, 1123), (364, 1124, 389, 51), (138, 693, 1124, 364), (693, 297, 691, 1124), (688, 1125, 690, 296), (143, 531, 1125, 688), (531, 78, 680, 1125), (575, 1126, 689, 187), (8, 369, 1126, 575), (369, 143, 688, 1126), (413, 1127, 519, 73), (187, 689, 1127, 413), (689, 296, 687, 1127), (684, 1128, 686, 295), (192, 580, 1128, 684), (580, 9, 612, 1128), (680, 1129, 685, 292), (78, 418, 1129, 680), (418, 192, 684, 1129), (518, 1130, 520, 132), (292, 685, 1130, 518), (685, 295, 683, 1130), (683, 1131, 682, 294), (295, 686, 1131, 683), (686, 224, 450, 1131), (687, 1132, 681, 293), (296, 690, 1132, 687), (690, 292, 518, 1132), (691, 1133, 551, 163), (297, 694, 1133, 691), (694, 291, 517, 1133), (695, 1134, 678, 290), (298, 698, 1134, 695), (698, 223, 449, 1134), (699, 1135, 677, 289), (299, 702, 1135, 699), (702, 288, 514, 1135), (703, 1136, 555, 167), (300, 706, 1136, 703), (706, 287, 513, 1136), (707, 1137, 674, 286), (301, 710, 1137, 707), (710, 222, 448, 1137), (711, 1138, 673, 285), (302, 714, 1138, 711), (714, 284, 510, 1138), (715, 1139, 546, 158), (303, 718, 1139, 715), (718, 283, 509, 1139), (719, 1140, 670, 282), (304, 722, 1140, 719), (722, 183, 409, 1140), (723, 1141, 669, 281), (305, 726, 1141, 723), (726, 280, 506, 1141), (727, 1142, 559, 171), (306, 730, 1142, 727), (730, 279, 505, 1142), (731, 1143, 666, 278), (307, 734, 1143, 731), (734, 187, 413, 1143), (735, 1144, 665, 277), (308, 738, 1144, 735), (738, 276, 502, 1144), (739, 1145, 550, 162), (309, 742, 1145, 739), (742, 275, 501, 1145), (743, 1146, 662, 274), (310, 746, 1146, 743), (746, 195, 421, 1146), (747, 1147, 661, 273), (311, 750, 1147, 747), (750, 272, 498, 1147), (751, 1148, 554, 166), (312, 754, 1148, 751), (754, 271, 497, 1148), (755, 1149, 658, 270), (313, 758, 1149, 755), (758, 199, 425, 1149), (759, 1150, 657, 269), (314, 762, 1150, 759), (762, 268, 494, 1150), (763, 1151, 545, 157), (315, 766, 1151, 763), (766, 267, 493, 1151), (767, 1152, 654, 266), (316, 770, 1152, 767), (770, 225, 451, 1152), (771, 1153, 653, 265), (317, 774, 1153, 771), (774, 264, 490, 1153), (775, 1154, 547, 159), (318, 778, 1154, 775), (778, 263, 489, 1154), (779, 1155, 650, 262), (319, 782, 1155, 779), (782, 226, 452, 1155), (783, 1156, 649, 261), (320, 786, 1156, 783), (786, 260, 486, 1156), (787, 1157, 556, 168), (321, 790, 1157, 787), (790, 259, 485, 1157), (791, 1158, 646, 258), (322, 794, 1158, 791), (794, 227, 453, 1158), (795, 1159, 645, 257), (323, 798, 1159, 795), (798, 256, 482, 1159), (799, 1160, 552, 164), (324, 802, 1160, 799), (802, 255, 481, 1160), (803, 1161, 642, 254), (325, 806, 1161, 803), (806, 229, 455, 1161), (807, 1162, 641, 253), (326, 810, 1162, 807), (810, 252, 478, 1162), (811, 1163, 548, 160), (327, 814, 1163, 811), (814, 251, 477, 1163), (815, 1164, 638, 250), (328, 818, 1164, 815), (818, 230, 456, 1164), (819, 1165, 637, 249), (329, 822, 1165, 819), (822, 248, 474, 1165), (823, 1166, 557, 169), (330, 826, 1166, 823), (826, 247, 473, 1166), (827, 1167, 634, 246), (331, 830, 1167, 827), (830, 148, 536, 1167), (831, 1168, 633, 245), (332, 834, 1168, 831), (834, 244, 470, 1168), (835, 1169, 544, 156), (333, 838, 1169, 835), (838, 243, 469, 1169), (839, 1170, 630, 242), (334, 842, 1170, 839), (842, 144, 532, 1170), (843, 1171, 629, 241), (335, 846, 1171, 843), (846, 240, 466, 1171), (847, 1172, 553, 165), (336, 850, 1172, 847), (850, 239, 465, 1172), (851, 1173, 626, 238), (337, 854, 1173, 851), (854, 136, 524, 1173), (855, 1174, 625, 237), (338, 858, 1174, 855), (858, 236, 462, 1174), (859, 1175, 549, 161), (339, 862, 1175, 859), (862, 235, 461, 1175), (863, 1176, 622, 234), (340, 866, 1176, 863), (866, 172, 560, 1176), (867, 1177, 621, 233), (341, 870, 1177, 867), (870, 232, 458, 1177), (871, 1178, 558, 170), (342, 874, 1178, 871), (874, 231, 457, 1178), (875, 1179, 607, 219), (343, 878, 1179, 875), (878, 221, 609, 1179), (879, 1180, 598, 210), (344, 882, 1180, 879), (882, 185, 573, 1180), (883, 1181, 602, 214), (345, 886, 1181, 883), (886, 193, 581, 1181), (887, 1182, 593, 205), (346, 890, 1182, 887), (890, 197, 585, 1182), (891, 1183, 606, 218), (347, 894, 1183, 891), (894, 181, 407, 1183), (895, 1184, 597, 209), (348, 898, 1184, 895), (898, 180, 406, 1184), (899, 1185, 601, 213), (349, 902, 1185, 899), (902, 178, 404, 1185), (903, 1186, 605, 217), (350, 906, 1186, 903), (906, 177, 403, 1186), (907, 1187, 596, 208), (351, 910, 1187, 907), (910, 176, 402, 1187), (911, 1188, 594, 206), (352, 914, 1188, 911), (914, 150, 376, 1188), (915, 1189, 603, 215), (353, 918, 1189, 915), (918, 146, 372, 1189), (919, 1190, 599, 211), (354, 922, 1190, 919), (922, 138, 364, 1190), (923, 1191, 608, 220), (355, 926, 1191, 923), (926, 134, 360, 1191), (927, 1192, 595, 207), (356, 930, 1192, 927), (930, 173, 399, 1192), (931, 1193, 604, 216), (357, 934, 1193, 931), (934, 174, 400, 1193), (935, 1194, 600, 212), (358, 938, 1194, 935), (938, 175, 401, 1194), (1, 18, 19, 2, 570, 182, 408, 68, 521, 133, 359), (19, 1255, 1258, 572, 184, 410, 70, 523, 135, 361, 2), (21, 4, 1287, 1278), (1256, 22, 5, 576, 188, 414, 74, 527, 139, 365, 1265), (22, 23, 6, 577, 189, 415, 75, 528, 140, 366, 5), (23, 24, 7, 578, 190, 416, 76, 529, 141, 367, 6), (24, 25, 8, 579, 191, 417, 77, 530, 142, 368, 7), (25, 26, 9, 580, 192, 418, 78, 531, 143, 369, 8), (26, 27, 10, 582, 194, 420, 80, 533, 145, 371, 9), (27, 28, 11, 584, 196, 422, 82, 535, 147, 373, 10), (28, 29, 12, 586, 198, 424, 84, 537, 149, 375, 11), (29, 30, 13, 588, 200, 426, 86, 539, 151, 377, 12), (30, 1266, 1269, 589, 201, 427, 87, 540, 152, 378, 13), (153, 379, 1290, 1295), (1267, 33, 16, 591, 203, 429, 89, 542, 154, 380, 1276), (17, 0, 592, 204, 430, 90, 543, 155, 381, 16, 33), (1215, 1213, 1226, 1227), (1199, 1198, 1221, 1222), (1209, 1207, 1206, 1224), (1213, 1212, 1214, 1226), (1198, 1197, 1218, 1221), (1201, 1203, 1204, 1200), (1207, 1205, 1208, 1206), (1212, 1211, 1216, 1214), (1197, 1196, 1219, 1218), (1210, 1209, 1224, 1225), (1202, 1199, 1222, 1223), (1217, 1215, 1227, 1228), (1196, 1195, 1220, 1219), (1211, 1210, 1225, 1216), (1205, 1202, 1223, 1208), (1203, 1217, 1228, 1204), (42, 44, 1222, 1221), (60, 62, 1227, 1226), (25, 1207, 1205, 24), (37, 1220, 1254, 1238), (17, 1201, 1203, 33), (52, 54, 1225, 1224), (1256, 1198, 1197, 1255), (30, 1213, 1212, 29), (44, 46, 1223, 1222), (62, 64, 1228, 1227), (26, 1209, 1207, 25), (37, 38, 1219, 1220), (54, 56, 1216, 1225), (22, 1199, 1198, 1256), (1266, 1215, 1213, 30), (46, 48, 1208, 1223), (64, 66, 1204, 1228), (27, 1210, 1209, 26), (18, 1195, 1201, 17), (17, 33, 1267, 1266, 30, 29, 28, 27, 26, 25, 24, 23, 22, 1256, 1255, 19, 18), (1195, 1196, 1197, 1198, 1199, 1202, 1205, 1207, 1209, 1210, 1211, 1212, 1213, 1215, 1217, 1203, 1201), (1230, 1229, 1235, 1234, 1233, 1247, 1246, 1243, 1242, 1251, 1250), (1232, 1231, 1252, 1253, 1244, 1245, 1248, 1249, 1241, 1237, 1238), (1235, 1229, 1240, 1239), (1232, 1238, 1254, 1236), (360, 134, 1247, 1233), (36, 37, 1238, 1237), (179, 405, 1241, 1249), (1220, 1195, 1236, 1254), (183, 571, 1250, 1251), (1201, 1200, 1239, 1240), (616, 228, 1253, 1252), (69, 409, 1242, 1243), (1195, 18, 1232, 1236), (1200, 34, 1235, 1239), (0, 17, 1229, 1230), (454, 114, 1245, 1244), (18, 1, 1231, 1232), (17, 1201, 1240, 1229), (571, 0, 1230, 1250), (134, 522, 1246, 1247), (405, 36, 1237, 1241), (1, 616, 1252, 1231), (567, 179, 1249, 1248), (409, 183, 1251, 1242), (228, 454, 1244, 1253), (35, 360, 1233, 1234), (21, 20, 1255, 1256), (3, 363, 1257, 1258), (72, 412, 1259, 1260), (137, 525, 1261, 1262), (186, 574, 1263, 1264), (363, 137, 1262, 1257), (412, 186, 1264, 1259), (525, 72, 1260, 1261), (574, 4, 1265, 1263), (20, 3, 1258, 1255), (4, 21, 1256, 1265), (32, 31, 1266, 1267), (14, 379, 1268, 1269), (88, 428, 1270, 1271), (153, 541, 1272, 1273), (202, 590, 1274, 1275), (379, 153, 1273, 1268), (428, 202, 1275, 1270), (541, 88, 1271, 1272), (590, 15, 1276, 1274), (31, 14, 1269, 1266), (15, 32, 1267, 1276), (1277, 1278, 1287, 1285, 1286, 1281, 1282, 1283, 1284, 1279, 1280), (20, 21, 1278, 1277), (72, 525, 1283, 1282), (574, 186, 1286, 1285), (363, 3, 1280, 1279), (4, 574, 1285, 1287), (137, 363, 1279, 1284), (412, 72, 1282, 1281), (3, 20, 1277, 1280), (186, 412, 1281, 1286), (525, 137, 1284, 1283), (1288, 1289, 1298, 1296, 1297, 1292, 1293, 1294, 1295, 1290, 1291), (428, 88, 1293, 1292), (14, 31, 1288, 1291), (202, 428, 1292, 1297), (541, 153, 1295, 1294), (32, 15, 1298, 1289), (31, 32, 1289, 1288), (88, 541, 1294, 1293), (590, 202, 1297, 1296), (379, 14, 1291, 1290), (15, 590, 1296, 1298)])
me_cylinder.polygons.foreach_set('material_index', [2, 2, 1, 1, 1, 1, 2, 2, 1, 1, 1, 1, 1, 1, 2, 1, 1, 1, 1, 1, 1, 1, 1, 1, 1, 1, 1, 1, 1, 1, 1, 1, 1, 1, 2, 2, 1, 1, 2, 1, 1, 1, 2, 1, 1, 1, 1, 2, 1, 1, 1, 1, 1, 1, 1, 1, 1, 1, 1, 1, 1, 1, 1, 1, 1, 1, 1, 1, 1, 1, 1, 1, 1, 1, 1, 1, 1, 1, 1, 1, 1, 1, 1, 1, 1, 1, 1, 1, 1, 1, 1, 1, 1, 1, 1, 1, 1, 1, 1, 1, 1, 1, 1, 1, 1, 1, 1, 1, 1, 1, 1, 1, 1, 1, 1, 1, 1, 1, 1, 1, 1, 1, 1, 1, 1, 1, 1, 1, 1, 1, 1, 1, 1, 1, 1, 1, 1, 1, 1, 1, 1, 1, 1, 1, 1, 1, 1, 1, 1, 1, 1, 1, 1, 1, 1, 1, 1, 1, 1, 1, 1, 1, 1, 1, 1, 1, 1, 1, 1, 1, 1, 1, 1, 1, 1, 1, 1, 1, 1, 1, 1, 1, 1, 1, 1, 1, 1, 1, 1, 1, 1, 1, 1, 1, 1, 1, 1, 1, 1, 1, 1, 1, 1, 1, 1, 1, 1, 1, 1, 1, 1, 1, 1, 1, 1, 1, 1, 1, 1, 1, 1, 1, 1, 1, 1, 1, 1, 1, 1, 1, 1, 1, 1, 1, 1, 1, 1, 1, 1, 1, 1, 1, 1, 1, 1, 1, 1, 1, 1, 1, 1, 1, 1, 1, 1, 1, 1, 1, 1, 1, 1, 1, 1, 1, 1, 1, 1, 1, 1, 1, 1, 1, 1, 1, 1, 1, 1, 1, 1, 1, 1, 1, 1, 1, 1, 1, 1, 1, 1, 1, 1, 2, 2, 1, 2, 2, 1, 2, 2, 1, 2, 2, 1, 2, 2, 1, 2, 2, 1, 2, 2, 1, 2, 2, 1, 2, 2, 1, 2, 2, 1, 2, 2, 1, 2, 2, 1, 2, 2, 1, 2, 2, 1, 2, 2, 1, 2, 2, 1, 2, 2, 1, 2, 2, 1, 2, 2, 1, 2, 2, 1, 2, 2, 1, 2, 2, 1, 2, 2, 1, 2, 2, 1, 2, 2, 1, 2, 2, 1, 2, 2, 1, 2, 2, 1, 2, 2, 1, 2, 2, 1, 2, 2, 1, 2, 2, 1, 2, 2, 1, 2, 2, 1, 2, 2, 1, 2, 2, 1, 2, 2, 1, 2, 2, 1, 2, 2, 1, 2, 2, 1, 2, 2, 1, 2, 2, 1, 2, 2, 1, 2, 2, 1, 2, 2, 1, 2, 2, 1, 2, 2, 1, 2, 2, 1, 2, 2, 1, 2, 2, 1, 2, 2, 1, 2, 2, 1, 2, 2, 1, 2, 2, 1, 2, 2, 1, 2, 2, 1, 2, 2, 1, 2, 2, 1, 2, 2, 1, 2, 2, 1, 2, 2, 1, 2, 2, 1, 2, 2, 1, 2, 2, 1, 2, 2, 1, 2, 2, 1, 2, 2, 1, 2, 2, 1, 2, 2, 1, 2, 2, 1, 2, 2, 1, 2, 2, 1, 2, 2, 1, 2, 2, 1, 2, 2, 1, 2, 2, 1, 2, 2, 1, 2, 2, 1, 2, 2, 1, 2, 2, 1, 2, 2, 1, 2, 2, 1, 2, 2, 1, 2, 2, 1, 2, 2, 1, 2, 2, 1, 2, 2, 1, 2, 2, 1, 2, 2, 1, 2, 2, 1, 2, 2, 1, 2, 2, 1, 2, 2, 1, 2, 2, 1, 2, 2, 1, 2, 2, 1, 2, 2, 1, 2, 2, 1, 2, 2, 1, 2, 2, 1, 2, 2, 1, 2, 2, 1, 2, 2, 1, 2, 2, 1, 2, 2, 1, 2, 2, 1, 2, 2, 1, 2, 2, 1, 2, 2, 1, 2, 2, 1, 2, 2, 1, 2, 2, 1, 2, 2, 1, 2, 2, 1, 2, 2, 1, 2, 2, 1, 2, 2, 1, 2, 2, 1, 2, 2, 1, 2, 2, 1, 2, 2, 1, 2, 2, 1, 2, 2, 1, 2, 2, 1, 2, 2, 1, 2, 2, 1, 2, 2, 1, 2, 2, 1, 2, 2, 1, 2, 2, 1, 2, 2, 1, 2, 2, 1, 2, 2, 1, 2, 2, 1, 2, 2, 1, 2, 2, 1, 2, 2, 1, 2, 2, 1, 2, 2, 1, 2, 2, 1, 2, 2, 1, 2, 2, 1, 2, 2, 1, 2, 2, 1, 2, 2, 1, 2, 2, 1, 2, 2, 1, 2, 2, 1, 2, 2, 1, 2, 2, 1, 2, 2, 1, 2, 2, 1, 2, 2, 1, 2, 2, 1, 2, 2, 1, 2, 2, 1, 2, 2, 1, 2, 2, 1, 2, 2, 1, 2, 2, 1, 2, 2, 1, 2, 2, 1, 2, 2, 1, 2, 2, 1, 2, 2, 1, 2, 2, 1, 2, 2, 1, 2, 2, 1, 2, 2, 1, 2, 2, 1, 2, 2, 1, 2, 2, 1, 2, 2, 1, 2, 2, 1, 2, 2, 1, 2, 2, 1, 2, 2, 1, 2, 2, 1, 2, 2, 1, 2, 2, 1, 2, 2, 1, 2, 2, 1, 2, 2, 1, 2, 2, 1, 2, 2, 1, 2, 2, 1, 2, 2, 1, 2, 2, 1, 2, 2, 1, 2, 2, 1, 2, 2, 1, 2, 2, 1, 2, 2, 1, 2, 2, 1, 2, 2, 1, 2, 2, 1, 2, 2, 1, 2, 2, 1, 2, 2, 1, 2, 2, 1, 2, 2, 1, 2, 2, 1, 2, 2, 1, 2, 2, 1, 2, 2, 1, 2, 2, 1, 2, 2, 1, 2, 2, 1, 2, 2, 1, 2, 2, 1, 2, 2, 1, 2, 2, 1, 2, 2, 1, 2, 2, 1, 2, 2, 1, 2, 2, 1, 2, 2, 1, 2, 2, 1, 2, 2, 1, 2, 2, 1, 2, 2, 1, 2, 2, 1, 2, 2, 1, 2, 2, 1, 2, 2, 1, 2, 2, 1, 2, 2, 1, 2, 2, 1, 2, 2, 1, 2, 2, 1, 2, 2, 1, 2, 2, 1, 2, 2, 1, 2, 2, 1, 2, 2, 1, 2, 2, 1, 2, 2, 1, 2, 2, 1, 2, 2, 1, 2, 2, 1, 2, 2, 1, 2, 2, 1, 2, 2, 1, 2, 2, 1, 2, 2, 1, 2, 2, 1, 2, 2, 1, 2, 2, 1, 2, 2, 1, 2, 2, 1, 2, 2, 1, 2, 2, 1, 2, 2, 1, 2, 2, 1, 2, 2, 1, 2, 2, 2, 2, 2, 2, 2, 2, 2, 2, 2, 2, 2, 2, 2, 2, 2, 2, 1, 1, 1, 1, 1, 1, 1, 1, 1, 1, 1, 1, 1, 1, 1, 1, 1, 1, 2, 1, 2, 1, 2, 2, 1, 1, 2, 1, 1, 2, 2, 1, 1, 2, 1, 1, 1, 1, 1, 1, 1, 2, 1, 2, 1, 1, 1, 1, 1, 2, 1, 2, 1, 2, 2, 2, 1, 1, 2, 1, 2, 2, 1, 2, 2, 2, 2, 2, 2, 2, 2, 2, 2, 2, 2, 2, 2, 2, 2, 2, 2, 2, 2, 2, 2, 2, 2, 2, 2, 2, 2, 2, 2, 2, 2, 2, 2, 2, 2, 2, 2, 2, 2, 2, 2, 2, 2])
me_cylinder.materials.append(mat_border)
me_cylinder.materials.append(mat_seatbackside)
me_cylinder.materials.append(mat_seatfrontside)
me_cylinder.use_remesh_preserve_volume = False
me_cylinder.use_remesh_preserve_attributes = False
me_cylinder.use_mirror_vertex_groups = False
me_cylinder.update()

# ---- objects
ob_border = bpy.data.objects.new('Border', me_cylinder_001)
ob_arena = bpy.data.objects.new('Arena', me_cylinder)

# ---- transforms, parenting, visibility, modifiers, constraints
ob_border.location = (0.0, 0.0, 0.0)
ob_border.lineart.crease_threshold = 0.0
ob_arena.location = (0.0, 0.0, 0.0)
ob_arena.lineart.crease_threshold = 0.0

# ---- collection membership
col_collection_1.objects.link(ob_border)
col_collection_1.objects.link(ob_arena)

# ---- scene / render settings (as saved in the file)
scene.frame_start = 1; scene.frame_end = 250; scene.frame_set(1)
scene.render.engine = 'BLENDER_EEVEE_NEXT'
scene.render.resolution_percentage = 50
scene.render.dither_intensity = 0.0
scene.cycles.use_denoising = False
scene.cycles.samples = 128
scene.cycles.sampling_pattern = 'TABULATED_SOBOL'
scene.cycles.use_adaptive_sampling = False
scene.cycles.use_light_tree = False
scene.cycles.blur_glossy = 0.0
scene.cycles.sample_clamp_indirect = 0.0
scene.view_settings.view_transform = 'Standard'
bpy.context.view_layer.update()

# ---- added for rendering (the .blend has no active camera and no usable light): camera, sun
cam_auto = bpy.data.cameras.new('AutoCamera')
cam_auto.lens = 50.0
cam_auto.sensor_width = 36.0
cam_auto.clip_end = 1271.21
ob_auto_camera = bpy.data.objects.new('AutoCamera', cam_auto)
scene.collection.objects.link(ob_auto_camera)
ob_auto_camera.location = (68.5556, -86.9206, 58.1971)
ob_auto_camera.rotation_euler = (1.09748, -7.21219e-08, 0.694738)
scene.camera = ob_auto_camera
light_auto_sun = bpy.data.lights.new('AutoSun', 'SUN')
light_auto_sun.energy = 3.0
light_auto_sun.angle = 0.0523599
ob_auto_sun = bpy.data.objects.new('AutoSun', light_auto_sun)
scene.collection.objects.link(ob_auto_sun)
ob_auto_sun.rotation_euler = (0.872665, 0.174533, 0.523599)
bpy.context.view_layer.update()
